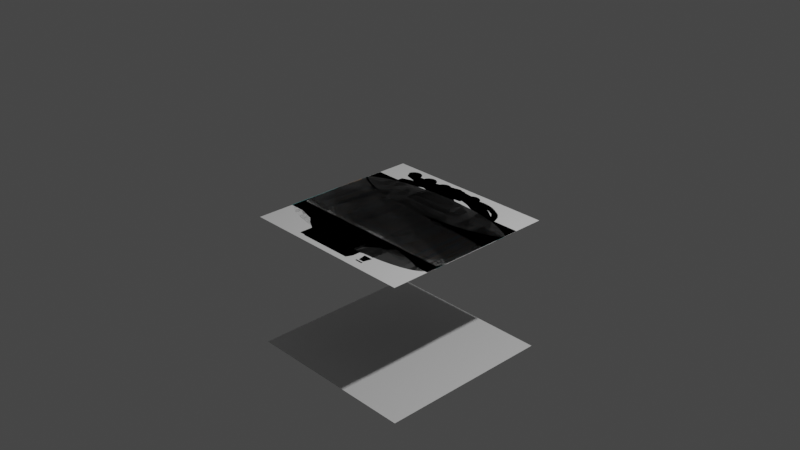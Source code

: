 # Source: shapes.blend  (saved by Blender 2.92.15; exported with 4.5.12 LTS)
import bpy
from mathutils import Matrix  # noqa: F401  (used for matrix-valued properties, if any)

bpy.ops.wm.read_factory_settings(use_empty=True)
scene = bpy.context.scene
scene.name = 'Scene'

# ---- collections
col_collection = bpy.data.collections.new('Collection'); scene.collection.children.link(col_collection)
col_shapes = bpy.data.collections.new('Shapes'); scene.collection.children.link(col_shapes)
col_icons = bpy.data.collections.new('Icons'); scene.collection.children.link(col_icons)

# ---- materials (node trees are filled in below, after node groups)
mat_svgmat = bpy.data.materials.new('SVGMat')
mat_svgmat.use_transparent_shadow = False
mat_svgmat.diffuse_color = (0.1301, 0.4621, 0.4678, 1.0)
mat_svgmat_001 = bpy.data.materials.new('SVGMat.001')
mat_svgmat_001.use_transparent_shadow = False
mat_svgmat_001.diffuse_color = (0.07036, 0.07036, 0.07036, 1.0)
mat_svgmat_003 = bpy.data.materials.new('SVGMat.003')
mat_svgmat_003.use_transparent_shadow = False
mat_svgmat_003.diffuse_color = (0.07036, 0.07036, 0.07036, 1.0)
mat_svgmat_004 = bpy.data.materials.new('SVGMat.004')
mat_svgmat_004.use_transparent_shadow = False
mat_svgmat_004.diffuse_color = (0.8632, 0.4621, 0.1714, 1.0)
mat_svgmat_005 = bpy.data.materials.new('SVGMat.005')
mat_svgmat_005.use_transparent_shadow = False
mat_svgmat_005.diffuse_color = (0.8632, 0.4621, 0.1714, 1.0)
mat_svgmat_006 = bpy.data.materials.new('SVGMat.006')
mat_svgmat_006.use_transparent_shadow = False
mat_svgmat_006.diffuse_color = (0.8632, 0.4621, 0.1714, 1.0)
mat_svgmat_007 = bpy.data.materials.new('SVGMat.007')
mat_svgmat_007.use_transparent_shadow = False
mat_svgmat_007.diffuse_color = (0.8632, 0.4621, 0.1714, 1.0)
mat_svgmat_008 = bpy.data.materials.new('SVGMat.008')
mat_svgmat_008.use_transparent_shadow = False
mat_svgmat_008.diffuse_color = (0.8632, 0.4621, 0.1714, 1.0)
mat_svgmat_009 = bpy.data.materials.new('SVGMat.009')
mat_svgmat_009.use_transparent_shadow = False
mat_svgmat_009.diffuse_color = (0.8632, 0.4621, 0.1714, 1.0)
mat_svgmat_010 = bpy.data.materials.new('SVGMat.010')
mat_svgmat_010.use_transparent_shadow = False
mat_svgmat_010.diffuse_color = (0.1301, 0.4621, 0.4678, 1.0)
mat_svgmat_011 = bpy.data.materials.new('SVGMat.011')
mat_svgmat_011.use_transparent_shadow = False
mat_svgmat_011.diffuse_color = (0.1301, 0.4621, 0.4678, 1.0)
mat_svgmat_013 = bpy.data.materials.new('SVGMat.013')
mat_svgmat_013.use_transparent_shadow = False
mat_svgmat_013.diffuse_color = (0.1301, 0.4621, 0.4678, 1.0)
mat_svgmat_014 = bpy.data.materials.new('SVGMat.014')
mat_svgmat_014.use_transparent_shadow = False
mat_svgmat_014.diffuse_color = (0.1301, 0.4621, 0.4678, 1.0)
mat_svgmat_015 = bpy.data.materials.new('SVGMat.015')
mat_svgmat_015.use_transparent_shadow = False
mat_svgmat_015.diffuse_color = (0.1301, 0.4621, 0.4678, 1.0)
mat_svgmat_016 = bpy.data.materials.new('SVGMat.016')
mat_svgmat_016.use_transparent_shadow = False
mat_svgmat_016.diffuse_color = (0.1301, 0.4621, 0.4678, 1.0)
mat_svgmat_017 = bpy.data.materials.new('SVGMat.017')
mat_svgmat_017.use_transparent_shadow = False
mat_svgmat_017.diffuse_color = (0.1301, 0.4621, 0.4678, 1.0)
mat_svgmat_018 = bpy.data.materials.new('SVGMat.018')
mat_svgmat_018.use_transparent_shadow = False
mat_svgmat_018.diffuse_color = (0.8632, 0.4621, 0.1714, 1.0)

# ---- material node trees

# ---- world
world_world = bpy.data.worlds.new('World'); scene.world = world_world
world_world.use_nodes = True; world_world.node_tree.nodes.clear()
_N = world_world.node_tree.nodes; _L = world_world.node_tree.links
n0 = _N.new('ShaderNodeOutputWorld'); n0.name = 'World Output'; n0.location = (300, 300)
n1 = _N.new('ShaderNodeBackground'); n1.name = 'Background'; n1.location = (10, 300)
n1.inputs[0].default_value = (0.05088, 0.05088, 0.05088, 1.0)
_L.new(n1.outputs[0], n0.inputs[0])
n0.is_active_output = True
world_world.color = (0.05088, 0.05088, 0.05088)
world_world.use_sun_shadow = False
world_world.sun_shadow_jitter_overblur = 0.0

# ---- cameras
cam_camera = bpy.data.cameras.new('Camera')
cam_camera.clip_end = 100.0
cam_camera.ortho_scale = 7.314

# ---- lights
light_light = bpy.data.lights.new('Light', 'POINT')
light_light.transmission_factor = 0.0
light_light.energy = 1000.0
light_light.shadow_soft_size = 0.1
light_light.shadow_maximum_resolution = 0.006
light_light.use_absolute_resolution = True

# ---- meshes
me_plane = bpy.data.meshes.new('Plane')
me_plane.from_pydata([(-1.0, -1.0, -1.493), (1.0, -1.0, -1.493), (-1.0, 1.0, -1.493), (1.0, 1.0, -1.493)], [], [(0, 1, 3, 2)])
_uv = me_plane.uv_layers.new(name='UVMap')
_uv.uv.foreach_set('vector', [0.0, 0.0, 1.0, 0.0, 1.0, 1.0, 0.0, 1.0])
me_plane.use_remesh_fix_poles = True
me_plane.use_remesh_preserve_attributes = False
me_plane.use_mirror_vertex_groups = False
me_plane.update()
me_action = bpy.data.meshes.new('Action')
me_action.from_pydata([(-0.9976, 0.4733, 0.0), (0.9976, 0.4733, 0.0), (0.9976, -0.4733, 0.0), (-0.9976, -0.4733, 0.0)], [], [(3, 1, 0), (3, 2, 1)])
_uv = me_action.uv_layers.new(name='UVMap')
_uv.uv.foreach_set('vector', [1.0, 0.0, 0.3333, 0.0, 0.0, 0.0, 1.0, 0.0, 0.6667, 0.0, 0.3333, 0.0])
me_action.materials.append(mat_svgmat)
me_action.use_remesh_fix_poles = True
me_action.use_remesh_preserve_attributes = False
me_action.use_mirror_vertex_groups = False
me_action.update()
me_curve = bpy.data.meshes.new('Curve')
me_curve.from_pydata([(-0.0003948, 0.7072, 6.583e-08), (0.1739, 0.7029, 1.411e-07), (0.329, 0.6911, 1.372e-07), (0.4658, 0.6732, 1.314e-07), (0.585, 0.6507, 1.241e-07), (0.6873, 0.6252, 1.158e-07), (0.7736, 0.5982, 1.07e-07), (0.8445, 0.5713, 9.82e-08), (0.9009, 0.5458, 8.99e-08), (0.9434, 0.5233, 8.259e-08), (0.9729, 0.5054, 7.676e-08), (0.9955, 0.4893, 7.15e-08), (-0.9442, 0.5233, 1.637e-07), (-0.9017, 0.5458, 1.488e-07), (-0.8453, 0.5713, 1.311e-07), (-0.7744, 0.5982, 1.114e-07), (-0.6881, 0.6252, 9.031e-08), (-0.5858, 0.6507, 6.861e-08), (-0.4666, 0.6732, 4.695e-08), (-0.3298, 0.6911, 2.603e-08), (-0.1747, 0.7029, 6.533e-09), (-0.9963, 0.4647, 1.037e-07), (-0.982, 0.4277, 4.653e-08), (-0.9567, 0.4105, 4.123e-08), (-0.9956, 0.4381, 4.653e-08), (-0.9127, 0.3877, 3.461e-08), (-0.8578, 0.3644, 2.558e-08), (-0.786, 0.335, 1.663e-08), (-0.6953, 0.3057, 4.174e-09), (-0.5919, 0.2784, -3.047e-09), (-0.4732, 0.2551, -7.595e-09), (-0.3335, 0.2389, -1.233e-08), (-0.179, 0.2291, -1.518e-08), (0.001048, 0.221, -1.019e-07), (0.001048, -0.7745, -1.019e-07), (-0.2084, -0.7695, -2.42e-07), (-0.3845, -0.7584, -2.869e-07), (-0.5331, -0.7402, -3.309e-07), (-0.6567, -0.7181, -3.237e-07), (-0.7558, -0.6938, -3.161e-07), (-0.8337, -0.6674, -3.054e-07), (-0.8838, -0.6451, -2.981e-07), (-0.9551, -0.5983, -2.826e-07), (-0.9805, -0.5778, -2.762e-07), (-0.9961, -0.5603, -2.705e-07), (-0.9217, -0.6234, -2.911e-07), (-0.0003948, 0.2468, 8.595e-08), (0.1739, 0.2511, 6.697e-08), (0.329, 0.263, 7.187e-08), (0.4658, 0.2809, 7.927e-08), (0.585, 0.3033, 8.854e-08), (0.6873, 0.3288, 9.907e-08), (0.7736, 0.3558, 1.102e-07), (0.8445, 0.3828, 1.214e-07), (0.9009, 0.4082, 1.319e-07), (0.9434, 0.4307, 1.412e-07), (0.9729, 0.4486, 1.486e-07), (0.9955, 0.4647, 1.553e-07), (-0.9736, 0.4486, 1.084e-07), (-0.9442, 0.4307, 1.132e-07), (-0.9017, 0.4082, 1.188e-07), (-0.8453, 0.3828, 1.244e-07), (-0.7744, 0.3558, 1.293e-07), (-0.6881, 0.3288, 1.329e-07), (-0.5858, 0.3033, 1.345e-07), (-0.4666, 0.2809, 1.334e-07), (-0.3298, 0.263, 1.288e-07), (-0.1747, 0.2511, 1.202e-07), (0.9841, 0.4277, -3.362e-07), (0.9588, 0.4105, -3.287e-07), (0.9977, 0.4381, -3.374e-07), (0.9148, 0.3877, -3.182e-07), (0.8599, 0.3644, -3.044e-07), (0.788, 0.335, -2.891e-07), (0.6974, 0.3057, -2.687e-07), (0.594, 0.2784, -2.525e-07), (0.4753, 0.2551, -2.376e-07), (0.3356, 0.2389, -2.206e-07), (0.1811, 0.2291, -2.043e-07), (-0.9736, 0.5054, 1.753e-07), (-0.9963, 0.4893, 1.853e-07), (0.2105, -0.7695, 2e-08), (0.3866, -0.7584, 4.951e-08), (0.5352, -0.7402, 8.047e-08), (0.6588, -0.7181, 6.253e-08), (0.7579, -0.6938, 4.625e-08), (0.8358, -0.6674, 2.874e-08), (0.8859, -0.6451, 1.709e-08), (0.9572, -0.5983, -4.661e-09), (0.9826, -0.5778, -1.328e-08), (0.9982, -0.5603, -2.037e-08), (0.9238, -0.6234, 6.719e-09)], [], [(40, 39, 28), (45, 41, 26), (46, 20, 67), (20, 66, 67), (66, 18, 65), (18, 64, 65), (17, 63, 64), (16, 62, 63), (15, 61, 62), (14, 60, 61), (13, 59, 60), (12, 58, 59), (58, 80, 21), (10, 57, 11), (55, 10, 9), (54, 9, 8), (53, 8, 7), (52, 7, 6), (51, 6, 5), (50, 5, 4), (49, 4, 3), (2, 49, 3), (47, 2, 1), (0, 47, 1), (41, 40, 27), (42, 45, 25), (44, 43, 22), (43, 42, 23), (39, 38, 29), (38, 37, 30), (31, 30, 37), (32, 31, 36), (33, 32, 35), (86, 74, 85), (91, 72, 87), (87, 73, 86), (88, 71, 91), (90, 68, 89), (89, 69, 88), (85, 75, 84), (84, 76, 83), (77, 83, 76), (78, 82, 77), (33, 81, 78), (40, 28, 27), (45, 26, 25), (46, 0, 20), (20, 19, 66), (66, 19, 18), (18, 17, 64), (17, 16, 63), (16, 15, 62), (15, 14, 61), (14, 13, 60), (13, 12, 59), (12, 79, 58), (58, 79, 80), (10, 56, 57), (55, 56, 10), (54, 55, 9), (53, 54, 8), (52, 53, 7), (51, 52, 6), (50, 51, 5), (49, 50, 4), (2, 48, 49), (47, 48, 2), (0, 46, 47), (41, 27, 26), (42, 25, 23), (44, 22, 24), (43, 23, 22), (39, 29, 28), (38, 30, 29), (31, 37, 36), (32, 36, 35), (33, 35, 34), (86, 73, 74), (91, 71, 72), (87, 72, 73), (88, 69, 71), (90, 70, 68), (89, 68, 69), (85, 74, 75), (84, 75, 76), (77, 82, 83), (78, 81, 82), (33, 34, 81)])
_uv = me_curve.uv_layers.new(name='UVMap')
_uv.uv.foreach_set('vector', [0.0, 0.0, 0.0, 0.0, 0.0, 0.0, 0.0, 0.0, 0.0, 0.0, 0.0, 0.0, 0.0, 0.0, 0.0, 0.0, 0.0, 0.0, 0.0, 0.0, 0.0, 0.0, 0.0, 0.0, 0.0, 0.0, 0.0, 0.0, 0.0, 0.0, 0.0, 0.0, 0.0, 0.0, 0.0, 0.0, 0.0, 0.0, 0.0, 0.0, 0.0, 0.0, 0.0, 0.0, 0.0, 0.0, 0.0, 0.0, 0.0, 0.0, 0.0, 0.0, 0.0, 0.0, 0.0, 0.0, 0.0, 0.0, 0.0, 0.0, 0.0, 0.0, 0.0, 0.0, 0.0, 0.0, 0.0, 0.0, 0.0, 0.0, 0.0, 0.0, 0.0, 0.0, 0.0, 0.0, 0.0, 0.0, 0.0, 0.0, 0.0, 0.0, 0.0, 0.0, 0.0, 0.0, 0.0, 0.0, 0.0, 0.0, 0.0, 0.0, 0.0, 0.0, 0.0, 0.0, 0.0, 0.0, 0.0, 0.0, 0.0, 0.0, 0.0, 0.0, 0.0, 0.0, 0.0, 0.0, 0.0, 0.0, 0.0, 0.0, 0.0, 0.0, 0.0, 0.0, 0.0, 0.0, 0.0, 0.0, 0.0, 0.0, 0.0, 0.0, 0.0, 0.0, 0.0, 0.0, 0.0, 0.0, 0.0, 0.0, 0.0, 0.0, 0.0, 0.0, 0.0, 0.0, 0.0, 0.0, 0.0, 0.0, 0.0, 0.0, 0.0, 0.0, 0.0, 0.0, 0.0, 0.0, 0.0, 0.0, 0.0, 0.0, 0.0, 0.0, 0.0, 0.0, 0.0, 0.0, 0.0, 0.0, 0.0, 0.0, 0.0, 0.0, 0.0, 0.0, 0.0, 0.0, 0.0, 0.0, 0.0, 0.0, 0.0, 0.0, 0.0, 0.0, 0.0, 0.0, 0.0, 0.0, 0.0, 0.0, 0.0, 0.0, 0.0, 0.0, 0.0, 0.0, 0.0, 0.0, 0.0, 0.0, 0.0, 0.0, 0.0, 0.0, 0.0, 0.0, 0.0, 0.0, 0.0, 0.0, 0.0, 0.0, 0.0, 0.0, 0.0, 0.0, 0.0, 0.0, 0.0, 0.0, 0.0, 0.0, 0.0, 0.0, 0.0, 0.0, 0.0, 0.0, 0.0, 0.0, 0.0, 0.0, 0.0, 0.0, 0.0, 0.0, 0.0, 0.0, 0.0, 0.0, 0.0, 0.0, 0.0, 0.0, 0.0, 0.0, 0.0, 0.0, 0.0, 0.0, 0.0, 0.0, 0.0, 0.0, 0.0, 0.0, 0.0, 0.0, 0.0, 0.0, 0.0, 0.0, 0.0, 0.0, 0.0, 0.0, 0.0, 0.0, 0.0, 0.0, 0.0, 0.0, 0.0, 0.0, 0.0, 0.0, 0.0, 0.0, 0.0, 0.0, 0.0, 0.0, 0.0, 0.0, 0.0, 0.0, 0.0, 0.0, 0.0, 0.0, 0.0, 0.0, 0.0, 0.0, 0.0, 0.0, 0.0, 0.0, 0.0, 0.0, 0.0, 0.0, 0.0, 0.0, 0.0, 0.0, 0.0, 0.0, 0.0, 0.0, 0.0, 0.0, 0.0, 0.0, 0.0, 0.0, 0.0, 0.0, 0.0, 0.0, 0.0, 0.0, 0.0, 0.0, 0.0, 0.0, 0.0, 0.0, 0.0, 0.0, 0.0, 0.0, 0.0, 0.0, 0.0, 0.0, 0.0, 0.0, 0.0, 0.0, 0.0, 0.0, 0.0, 0.0, 0.0, 0.0, 0.0, 0.0, 0.0, 0.0, 0.0, 0.0, 0.0, 0.0, 0.0, 0.0, 0.0, 0.0, 0.0, 0.0, 0.0, 0.0, 0.0, 0.0, 0.0, 0.0, 0.0, 0.0, 0.0, 0.0, 0.0, 0.0, 0.0, 0.0, 0.0, 0.0, 0.0, 0.0, 0.0, 0.0, 0.0, 0.0, 0.0, 0.0, 0.0, 0.0, 0.0, 0.0, 0.0, 0.0, 0.0, 0.0, 0.0, 0.0, 0.0, 0.0, 0.0, 0.0, 0.0, 0.0, 0.0, 0.0, 0.0, 0.0, 0.0, 0.0, 0.0, 0.0, 0.0, 0.0, 0.0, 0.0, 0.0, 0.0, 0.0, 0.0, 0.0, 0.0, 0.0, 0.0, 0.0, 0.0, 0.0, 0.0, 0.0, 0.0, 0.0, 0.0, 0.0, 0.0, 0.0, 0.0, 0.0, 0.0, 0.0, 0.0, 0.0, 0.0, 0.0, 0.0, 0.0, 0.0, 0.0, 0.0, 0.0, 0.0, 0.0, 0.0, 0.0, 0.0, 0.0, 0.0, 0.0, 0.0, 0.0, 0.0, 0.0, 0.0, 0.0, 0.0, 0.0, 0.0, 0.0, 0.0, 0.0, 0.0, 0.0, 0.0, 0.0, 0.0, 0.0, 0.0, 0.0, 0.0, 0.0, 0.0, 0.0, 0.0, 0.0, 0.0, 0.0, 0.0, 0.0, 0.0, 0.0, 0.0, 0.0, 0.0, 0.0, 0.0, 0.0, 0.0, 0.0, 0.0, 0.0, 0.0, 0.0, 0.0, 0.0, 0.0, 0.0, 0.0, 0.0, 0.0, 0.0, 0.0, 0.0, 0.0, 0.0, 0.0, 0.0, 0.0, 0.0, 0.0, 0.0, 0.0, 0.0, 0.0, 0.0, 0.0, 0.0, 0.0, 0.0, 0.0, 0.0, 0.0, 0.0, 0.0, 0.0, 0.0, 0.0, 0.0, 0.0, 0.0])
me_curve.materials.append(mat_svgmat_001)
me_curve.use_remesh_fix_poles = True
me_curve.use_remesh_preserve_attributes = False
me_curve.use_mirror_vertex_groups = False
me_curve.update()
me_curve_002 = bpy.data.meshes.new('Curve.002')
me_curve_002.from_pydata([(0.0, 0.7774, 0.0), (1.002, 0.0, 0.0), (0.0, -0.7774, 0.0), (-1.002, 0.0, 0.0)], [], [(3, 1, 0), (2, 1, 3)])
_uv = me_curve_002.uv_layers.new(name='UVMap')
_uv.uv.foreach_set('vector', [1.0, 0.0, 0.3333, 0.0, 0.0, 0.0, 0.6667, 0.0, 0.3333, 0.0, 1.0, 0.0])
me_curve_002.materials.append(mat_svgmat_003)
me_curve_002.use_remesh_fix_poles = True
me_curve_002.use_remesh_preserve_attributes = False
me_curve_002.use_mirror_vertex_groups = False
me_curve_002.update()
me_curve_003 = bpy.data.meshes.new('Curve.003')
me_curve_003.from_pydata([(0.9944, 0.00419, 0.0), (0.9891, -0.07471, 0.0), (0.9737, -0.1504, 0.0), (0.9487, -0.2221, 0.0), (0.915, -0.2893, 0.0), (0.8733, -0.3511, 0.0), (0.8241, -0.407, 0.0), (0.7682, -0.4561, 0.0), (0.7064, -0.4979, 0.0), (0.6392, -0.5316, 0.0), (0.5675, -0.5565, 0.0), (0.4918, -0.5719, 0.0), (0.4129, -0.5773, 0.0), (-0.9963, -0.5773, 0.0), (-0.9963, 0.5856, 0.0), (0.4129, 0.5856, 0.0), (0.4918, 0.5803, 0.0), (0.5675, 0.5649, 0.0), (0.6392, 0.5399, 0.0), (0.7064, 0.5062, 0.0), (0.7682, 0.4645, 0.0), (0.8241, 0.4153, 0.0), (0.8733, 0.3595, 0.0), (0.915, 0.2977, 0.0), (0.9487, 0.2305, 0.0), (0.9737, 0.1588, 0.0), (0.9891, 0.08309, 0.0)], [], [(19, 8, 7), (18, 9, 8), (17, 10, 9), (16, 11, 10), (15, 12, 11), (13, 12, 15), (20, 7, 6), (21, 6, 5), (22, 5, 4), (23, 4, 3), (24, 3, 2), (26, 0, 1), (2, 1, 26), (19, 7, 20), (18, 8, 19), (17, 9, 18), (16, 10, 17), (15, 11, 16), (13, 15, 14), (20, 6, 21), (21, 5, 22), (22, 4, 23), (23, 3, 24), (24, 2, 25), (2, 26, 25)])
_uv = me_curve_003.uv_layers.new(name='UVMap')
_uv.uv.foreach_set('vector', [0.0, 0.0, 0.0, 0.0, 0.0, 0.0, 0.0, 0.0, 0.0, 0.0, 0.0, 0.0, 0.0, 0.0, 0.0, 0.0, 0.0, 0.0, 0.0, 0.0, 0.0, 0.0, 0.0, 0.0, 0.0, 0.0, 0.0, 0.0, 0.0, 0.0, 0.0, 0.0, 0.0, 0.0, 0.0, 0.0, 0.0, 0.0, 0.0, 0.0, 0.0, 0.0, 0.0, 0.0, 0.0, 0.0, 0.0, 0.0, 0.0, 0.0, 0.0, 0.0, 0.0, 0.0, 0.0, 0.0, 0.0, 0.0, 0.0, 0.0, 0.0, 0.0, 0.0, 0.0, 0.0, 0.0, 0.0, 0.0, 0.0, 0.0, 0.0, 0.0, 0.0, 0.0, 0.0, 0.0, 0.0, 0.0, 0.0, 0.0, 0.0, 0.0, 0.0, 0.0, 0.0, 0.0, 0.0, 0.0, 0.0, 0.0, 0.0, 0.0, 0.0, 0.0, 0.0, 0.0, 0.0, 0.0, 0.0, 0.0, 0.0, 0.0, 0.0, 0.0, 0.0, 0.0, 0.0, 0.0, 0.0, 0.0, 0.0, 0.0, 0.0, 0.0, 0.0, 0.0, 0.0, 0.0, 0.0, 0.0, 0.0, 0.0, 0.0, 0.0, 0.0, 0.0, 0.0, 0.0, 0.0, 0.0, 0.0, 0.0, 0.0, 0.0, 0.0, 0.0, 0.0, 0.0, 0.0, 0.0, 0.0, 0.0, 0.0, 0.0, 0.0, 0.0, 0.0, 0.0, 0.0, 0.0])
me_curve_003.materials.append(mat_svgmat_004)
me_curve_003.use_remesh_fix_poles = True
me_curve_003.use_remesh_preserve_attributes = False
me_curve_003.use_mirror_vertex_groups = False
me_curve_003.update()
me_curve_004 = bpy.data.meshes.new('Curve.004')
me_curve_004.from_pydata([(0.984, 3.742e-07, 0.0), (0.9791, -0.07272, 0.0), (0.9648, -0.1425, 0.0), (0.9419, -0.2086, 0.0), (0.9108, -0.2705, 0.0), (0.8723, -0.3275, 0.0), (0.827, -0.3789, 0.0), (0.7755, -0.4242, 0.0), (0.7185, -0.4627, 0.0), (0.6566, -0.4938, 0.0), (0.5905, -0.5168, 0.0), (0.5207, -0.531, 0.0), (0.448, -0.5359, 0.0), (-0.4386, -0.5359, 0.0), (-0.9952, 3.742e-07, 0.0), (-0.4386, 0.5359, 0.0), (0.448, 0.5359, 0.0), (0.5207, 0.531, 0.0), (0.5905, 0.5168, 0.0), (0.6566, 0.4938, 0.0), (0.7185, 0.4627, 0.0), (0.7755, 0.4242, 0.0), (0.827, 0.3789, 0.0), (0.8723, 0.3275, 0.0), (0.9108, 0.2705, 0.0), (0.9419, 0.2086, 0.0), (0.9648, 0.1425, 0.0), (0.9791, 0.07272, 0.0)], [], [(12, 17, 16), (13, 16, 15), (13, 15, 14), (11, 18, 17), (10, 19, 18), (9, 20, 19), (20, 7, 21), (7, 22, 21), (22, 5, 23), (23, 4, 24), (4, 25, 24), (27, 1, 0), (26, 1, 27), (2, 25, 3), (12, 11, 17), (13, 12, 16), (11, 10, 18), (10, 9, 19), (9, 8, 20), (20, 8, 7), (7, 6, 22), (22, 6, 5), (23, 5, 4), (4, 3, 25), (26, 2, 1), (2, 26, 25)])
_uv = me_curve_004.uv_layers.new(name='UVMap')
_uv.uv.foreach_set('vector', [0.0, 0.0, 0.0, 0.0, 0.0, 0.0, 0.0, 0.0, 0.0, 0.0, 0.0, 0.0, 0.0, 0.0, 0.0, 0.0, 0.0, 0.0, 0.0, 0.0, 0.0, 0.0, 0.0, 0.0, 0.0, 0.0, 0.0, 0.0, 0.0, 0.0, 0.0, 0.0, 0.0, 0.0, 0.0, 0.0, 0.0, 0.0, 0.0, 0.0, 0.0, 0.0, 0.0, 0.0, 0.0, 0.0, 0.0, 0.0, 0.0, 0.0, 0.0, 0.0, 0.0, 0.0, 0.0, 0.0, 0.0, 0.0, 0.0, 0.0, 0.0, 0.0, 0.0, 0.0, 0.0, 0.0, 0.0, 0.0, 0.0, 0.0, 0.0, 0.0, 0.0, 0.0, 0.0, 0.0, 0.0, 0.0, 0.0, 0.0, 0.0, 0.0, 0.0, 0.0, 0.0, 0.0, 0.0, 0.0, 0.0, 0.0, 0.0, 0.0, 0.0, 0.0, 0.0, 0.0, 0.0, 0.0, 0.0, 0.0, 0.0, 0.0, 0.0, 0.0, 0.0, 0.0, 0.0, 0.0, 0.0, 0.0, 0.0, 0.0, 0.0, 0.0, 0.0, 0.0, 0.0, 0.0, 0.0, 0.0, 0.0, 0.0, 0.0, 0.0, 0.0, 0.0, 0.0, 0.0, 0.0, 0.0, 0.0, 0.0, 0.0, 0.0, 0.0, 0.0, 0.0, 0.0, 0.0, 0.0, 0.0, 0.0, 0.0, 0.0, 0.0, 0.0, 0.0, 0.0, 0.0, 0.0, 0.0, 0.0, 0.0, 0.0, 0.0, 0.0])
me_curve_004.materials.append(mat_svgmat_005)
me_curve_004.use_remesh_fix_poles = True
me_curve_004.use_remesh_preserve_attributes = False
me_curve_004.use_mirror_vertex_groups = False
me_curve_004.update()
me_curve_001 = bpy.data.meshes.new('Curve.001')
me_curve_001.from_pydata([(-0.9989, 0.653, 0.0), (-0.9989, -0.35, 0.0), (-0.9738, -0.3616, 0.0), (-0.9449, -0.3745, 0.0), (-0.9072, -0.3906, 0.0), (-0.8623, -0.4089, 0.0), (-0.8119, -0.4283, 0.0), (-0.7575, -0.4478, 0.0), (-0.7009, -0.4661, 0.0), (-0.6435, -0.4822, 0.0), (-0.5871, -0.4951, 0.0), (-0.5331, -0.5036, 0.0), (-0.4833, -0.5067, 0.0), (-0.377, -0.4987, 0.0), (-0.2822, -0.4765, 0.0), (-0.1969, -0.443, 0.0), (-0.1189, -0.4011, 0.0), (-0.0464, -0.3534, 0.0), (0.02283, -0.303, 0.0), (0.09079, -0.2525, 0.0), (0.1595, -0.2049, 0.0), (0.2311, -0.1629, 0.0), (0.3075, -0.1294, 0.0), (0.3909, -0.1073, 0.0), (0.4832, -0.09925, 0.0), (0.5357, -0.1042, 0.0), (0.5913, -0.1178, 0.0), (0.6487, -0.1384, 0.0), (0.7064, -0.1643, 0.0), (0.7628, -0.1936, 0.0), (0.8165, -0.2246, 0.0), (0.866, -0.2557, 0.0), (0.9099, -0.285, 0.0), (0.9465, -0.3108, 0.0), (0.9746, -0.3314, 0.0), (0.9988, -0.35, 0.0), (0.9988, 0.653, 0.0)], [], [(1, 36, 0), (34, 35, 36), (34, 36, 33), (33, 36, 32), (31, 32, 36), (31, 36, 30), (29, 30, 36), (27, 28, 36), (27, 36, 26), (29, 36, 28), (25, 26, 36), (25, 36, 24), (1, 22, 23), (1, 21, 22), (1, 20, 21), (36, 1, 23), (1, 19, 20), (1, 18, 19), (1, 17, 18), (24, 36, 23), (2, 17, 1), (2, 16, 17), (3, 16, 2), (4, 16, 3), (5, 16, 4), (5, 15, 16), (6, 15, 5), (7, 15, 6), (7, 14, 15), (8, 14, 7), (9, 14, 8), (9, 13, 14), (10, 13, 9), (11, 13, 10), (11, 12, 13)])
_uv = me_curve_001.uv_layers.new(name='UVMap')
_uv.uv.foreach_set('vector', [0.02041, 0.0, 1.0, 0.0, 0.0, 0.0, 0.0, 0.0, 0.0, 0.0, 0.0, 0.0, 0.0, 0.0, 0.0, 0.0, 0.0, 0.0, 0.0, 0.0, 0.0, 0.0, 0.0, 0.0, 0.0, 0.0, 0.0, 0.0, 0.0, 0.0, 0.0, 0.0, 0.0, 0.0, 0.0, 0.0, 0.0, 0.0, 0.0, 0.0, 0.0, 0.0, 0.0, 0.0, 0.0, 0.0, 0.0, 0.0, 0.0, 0.0, 0.0, 0.0, 0.0, 0.0, 0.0, 0.0, 0.0, 0.0, 0.0, 0.0, 0.0, 0.0, 0.0, 0.0, 0.0, 0.0, 0.0, 0.0, 0.0, 0.0, 0.0, 0.0, 0.02041, 0.0, 0.4694, 0.0, 0.4898, 0.0, 0.02041, 0.0, 0.449, 0.0, 0.4694, 0.0, 0.02041, 0.0, 0.4286, 0.0, 0.449, 0.0, 0.0, 0.0, 0.02041, 0.0, 0.0, 0.0, 0.02041, 0.0, 0.4082, 0.0, 0.4286, 0.0, 0.02041, 0.0, 0.3878, 0.0, 0.4082, 0.0, 0.02041, 0.0, 0.3673, 0.0, 0.3878, 0.0, 0.0, 0.0, 0.0, 0.0, 0.0, 0.0, 0.06122, 0.0, 0.3673, 0.0, 0.04082, 0.0, 0.06122, 0.0, 0.3469, 0.0, 0.3673, 0.0, 0.08163, 0.0, 0.3469, 0.0, 0.06122, 0.0, 0.102, 0.0, 0.3469, 0.0, 0.08163, 0.0, 0.1224, 0.0, 0.3469, 0.0, 0.102, 0.0, 0.1224, 0.0, 0.3265, 0.0, 0.3469, 0.0, 0.1429, 0.0, 0.3265, 0.0, 0.1224, 0.0, 0.1633, 0.0, 0.3265, 0.0, 0.1429, 0.0, 0.1633, 0.0, 0.3061, 0.0, 0.3265, 0.0, 0.1837, 0.0, 0.3061, 0.0, 0.1633, 0.0, 0.2041, 0.0, 0.3061, 0.0, 0.1837, 0.0, 0.2041, 0.0, 0.2857, 0.0, 0.3061, 0.0, 0.2245, 0.0, 0.2857, 0.0, 0.2041, 0.0, 0.2449, 0.0, 0.2857, 0.0, 0.2245, 0.0, 0.2449, 0.0, 0.2653, 0.0, 0.2857, 0.0])
me_curve_001.materials.append(mat_svgmat_006)
me_curve_001.use_remesh_fix_poles = True
me_curve_001.use_remesh_preserve_attributes = False
me_curve_001.use_mirror_vertex_groups = False
me_curve_001.update()
me_curve_005 = bpy.data.meshes.new('Curve.005')
me_curve_005.from_pydata([(-0.8875, 0.5062, 0.0), (-0.8875, 0.4194, 0.0), (0.7903, 0.4194, 0.0), (0.7903, -0.3302, 0.0), (0.8709, -0.3893, 0.0), (0.8771, -0.3766, 0.0), (0.8771, 0.5062, 0.0), (-1.003, 0.3905, 0.0), (-0.9974, -0.5127, 0.0), (-0.9811, -0.5204, 0.0), (-0.9555, -0.5319, 0.0), (-0.9222, -0.5464, 0.0), (-0.8826, -0.5629, 0.0), (-0.8381, -0.5803, 0.0), (-0.7901, -0.5977, 0.0), (-0.74, -0.6142, 0.0), (-0.6893, -0.6287, 0.0), (-0.6395, -0.6402, 0.0), (-0.5918, -0.6479, 0.0), (-0.5478, -0.6507, 0.0), (-0.4539, -0.6435, 0.0), (-0.3702, -0.6236, 0.0), (-0.2948, -0.5935, 0.0), (-0.226, -0.5558, 0.0), (-0.1619, -0.5131, 0.0), (-0.1007, -0.4677, 0.0), (-0.04069, -0.4224, 0.0), (0.02003, -0.3797, 0.0), (0.08324, -0.342, 0.0), (0.1508, -0.3119, 0.0), (0.2244, -0.292, 0.0), (0.306, -0.2848, 0.0), (0.3523, -0.2893, 0.0), (0.4015, -0.3015, 0.0), (0.4522, -0.32, 0.0), (0.5031, -0.3432, 0.0), (0.5529, -0.3695, 0.0), (0.6004, -0.3974, 0.0), (0.6441, -0.4253, 0.0), (0.6828, -0.4516, 0.0), (0.7152, -0.4748, 0.0), (0.74, -0.4933, 0.0), (0.7614, -0.51, 0.0), (0.7614, 0.3905, 0.0), (-0.7787, 0.619, 0.0), (-0.7787, 0.5323, 0.0), (0.8991, 0.5323, 0.0), (0.8991, -0.2174, 0.0), (0.9797, -0.2765, 0.0), (0.9859, -0.2637, 0.0), (0.9859, 0.619, 0.0)], [], [(5, 2, 3), (0, 2, 6), (5, 3, 4), (8, 43, 7), (41, 42, 43), (43, 40, 41), (39, 40, 43), (39, 43, 38), (37, 38, 43), (8, 29, 30), (8, 28, 29), (8, 27, 28), (8, 26, 27), (8, 25, 26), (8, 24, 25), (9, 24, 8), (9, 23, 24), (10, 23, 9), (11, 23, 10), (12, 23, 11), (12, 22, 23), (13, 22, 12), (14, 22, 13), (14, 21, 22), (15, 21, 14), (16, 21, 15), (16, 20, 21), (17, 20, 16), (18, 20, 17), (18, 19, 20), (37, 43, 36), (36, 43, 35), (49, 46, 47), (44, 46, 50), (49, 47, 48), (35, 43, 34), (34, 43, 33), (33, 43, 32), (32, 43, 31), (31, 43, 30), (43, 8, 30), (5, 6, 2), (0, 1, 2), (49, 50, 46), (44, 45, 46)])
me_curve_005.polygons.foreach_set('material_index', [0, 0, 0, 2, 0, 0, 0, 0, 0, 2, 2, 2, 2, 2, 2, 2, 2, 2, 2, 2, 2, 2, 2, 2, 2, 2, 2, 2, 2, 2, 0, 0, 0, 0, 0, 0, 0, 0, 0, 0, 2, 0, 0, 0, 0])
_uv = me_curve_005.uv_layers.new(name='UVMap')
_uv.uv.foreach_set('vector', [0.6296, 0.0, 0.0, 0.0, 0.1481, 0.0, 0.0, 0.0, 0.0, 0.0, 0.0, 0.0, 0.6296, 0.0, 0.1481, 0.0, 0.0, 0.0, 0.02041, 0.0, 1.0, 0.0, 0.0, 0.0, 0.0, 0.0, 0.0, 0.0, 0.0, 0.0, 0.0, 0.0, 0.0, 0.0, 0.0, 0.0, 0.0, 0.0, 0.0, 0.0, 0.0, 0.0, 0.0, 0.0, 0.0, 0.0, 0.0, 0.0, 0.0, 0.0, 0.0, 0.0, 0.0, 0.0, 0.02041, 0.0, 0.4694, 0.0, 0.4898, 0.0, 0.02041, 0.0, 0.449, 0.0, 0.4694, 0.0, 0.02041, 0.0, 0.4286, 0.0, 0.449, 0.0, 0.02041, 0.0, 0.4082, 0.0, 0.4286, 0.0, 0.02041, 0.0, 0.3878, 0.0, 0.4082, 0.0, 0.02041, 0.0, 0.3673, 0.0, 0.3878, 0.0, 0.06122, 0.0, 0.3673, 0.0, 0.04082, 0.0, 0.06122, 0.0, 0.3469, 0.0, 0.3673, 0.0, 0.08163, 0.0, 0.3469, 0.0, 0.06122, 0.0, 0.102, 0.0, 0.3469, 0.0, 0.08163, 0.0, 0.1224, 0.0, 0.3469, 0.0, 0.102, 0.0, 0.1224, 0.0, 0.3265, 0.0, 0.3469, 0.0, 0.1429, 0.0, 0.3265, 0.0, 0.1224, 0.0, 0.1633, 0.0, 0.3265, 0.0, 0.1429, 0.0, 0.1633, 0.0, 0.3061, 0.0, 0.3265, 0.0, 0.1837, 0.0, 0.3061, 0.0, 0.1633, 0.0, 0.2041, 0.0, 0.3061, 0.0, 0.1837, 0.0, 0.2041, 0.0, 0.2857, 0.0, 0.3061, 0.0, 0.2245, 0.0, 0.2857, 0.0, 0.2041, 0.0, 0.2449, 0.0, 0.2857, 0.0, 0.2245, 0.0, 0.2449, 0.0, 0.2653, 0.0, 0.2857, 0.0, 0.0, 0.0, 0.0, 0.0, 0.0, 0.0, 0.0, 0.0, 0.0, 0.0, 0.0, 0.0, 0.6296, 0.0, 0.0, 0.0, 0.1481, 0.0, 0.0, 0.0, 0.0, 0.0, 0.0, 0.0, 0.6296, 0.0, 0.1481, 0.0, 0.0, 0.0, 0.0, 0.0, 0.0, 0.0, 0.0, 0.0, 0.0, 0.0, 0.0, 0.0, 0.0, 0.0, 0.0, 0.0, 0.0, 0.0, 0.0, 0.0, 0.0, 0.0, 0.0, 0.0, 0.0, 0.0, 0.0, 0.0, 0.0, 0.0, 0.0, 0.0, 0.0, 0.0, 0.02041, 0.0, 0.0, 0.0, 0.6296, 0.0, -0.01095, 0.0, 0.0, 0.0, 0.0, 0.0, 0.0, 0.0, 0.0, 0.0, 0.6296, 0.0, -0.01095, 0.0, 0.0, 0.0, 0.0, 0.0, 0.0, 0.0, 0.0, 0.0])
me_curve_005.materials.append(mat_svgmat_007)
me_curve_005.materials.append(mat_svgmat_008)
me_curve_005.materials.append(mat_svgmat_009)
me_curve_005.use_remesh_fix_poles = True
me_curve_005.use_remesh_preserve_attributes = False
me_curve_005.use_mirror_vertex_groups = False
me_curve_005.update()
me_circle_002 = bpy.data.meshes.new('Circle.002')
me_circle_002.from_pydata([(-0.5015, 0.3601, 0.0), (-0.5485, 0.357, 0.0), (-0.5947, 0.3478, 0.0), (-0.6393, 0.3327, 0.0), (-0.6816, 0.3119, 0.0), (-0.7208, 0.2857, 0.0), (-0.7562, 0.2546, 0.0), (-0.7872, 0.2192, 0.0), (-0.8134, 0.18, 0.0), (-0.8342, 0.1378, 0.0), (-0.8494, 0.0932, 0.0), (-0.8586, 0.047, 0.0), (-0.8616, 1.372e-07, 0.0), (-0.8586, -0.047, 0.0), (-0.8494, -0.0932, 0.0), (-0.8342, -0.1378, 0.0), (-0.8134, -0.18, 0.0), (-0.7872, -0.2192, 0.0), (-0.7562, -0.2546, 0.0), (-0.7208, -0.2857, 0.0), (-0.6816, -0.3119, 0.0), (-0.6393, -0.3327, 0.0), (-0.5947, -0.3478, 0.0), (-0.5485, -0.357, 0.0), (-0.5015, -0.3601, 0.0), (0.8687, 0.3478, 0.0), (0.9133, 0.3327, 0.0), (0.9556, 0.3119, 0.0), (0.9947, 0.2857, 0.0), (1.03, 0.2546, 0.0), (1.061, 0.2192, 0.0), (1.087, 0.18, 0.0), (1.108, 0.1378, 0.0), (1.123, 0.0932, 0.0), (1.133, 0.047, 0.0), (1.136, 8.96e-08, 0.0), (1.133, -0.047, 0.0), (1.123, -0.0932, 0.0), (1.108, -0.1378, 0.0), (1.087, -0.18, 0.0), (1.061, -0.2192, 0.0), (1.03, -0.2546, 0.0), (0.9947, -0.2857, 0.0), (0.9556, -0.3119, 0.0), (0.9133, -0.3327, 0.0), (0.8687, -0.3478, 0.0), (0.8225, -0.357, 0.0), (0.7755, -0.3601, 0.0), (0.8225, 0.357, 0.0), (0.7755, 0.3601, 0.0)], [], [(47, 49, 0), (48, 49, 47), (25, 48, 46), (26, 25, 45), (27, 26, 44), (28, 27, 43), (28, 42, 41), (30, 29, 41), (30, 40, 39), (31, 39, 38), (33, 32, 38), (34, 33, 37), (35, 34, 36), (0, 1, 23), (1, 2, 22), (2, 3, 21), (3, 4, 20), (4, 5, 19), (6, 18, 19), (6, 7, 17), (7, 8, 16), (9, 15, 16), (9, 10, 14), (10, 11, 13), (12, 13, 11), (47, 0, 24), (48, 47, 46), (25, 46, 45), (26, 45, 44), (27, 44, 43), (28, 43, 42), (28, 41, 29), (30, 41, 40), (30, 39, 31), (31, 38, 32), (33, 38, 37), (34, 37, 36), (0, 23, 24), (1, 22, 23), (2, 21, 22), (3, 20, 21), (4, 19, 20), (6, 19, 5), (6, 17, 18), (7, 16, 17), (9, 16, 8), (9, 14, 15), (10, 13, 14)])
_uv = me_circle_002.uv_layers.new(name='UVMap')
_uv.uv.foreach_set('vector', [0.0, 0.0, 0.0, 0.0, 0.0, 0.0, 0.0, 0.0, 0.0, 0.0, 0.0, 0.0, 0.0, 0.0, 0.0, 0.0, 0.0, 0.0, 0.0, 0.0, 0.0, 0.0, 0.0, 0.0, 0.0, 0.0, 0.0, 0.0, 0.0, 0.0, 0.0, 0.0, 0.0, 0.0, 0.0, 0.0, 0.0, 0.0, 0.0, 0.0, 0.0, 0.0, 0.0, 0.0, 0.0, 0.0, 0.0, 0.0, 0.0, 0.0, 0.0, 0.0, 0.0, 0.0, 0.0, 0.0, 0.0, 0.0, 0.0, 0.0, 0.0, 0.0, 0.0, 0.0, 0.0, 0.0, 0.0, 0.0, 0.0, 0.0, 0.0, 0.0, 0.0, 0.0, 0.0, 0.0, 0.0, 0.0, 0.0, 0.0, 0.0, 0.0, 0.0, 0.0, 0.0, 0.0, 0.0, 0.0, 0.0, 0.0, 0.0, 0.0, 0.0, 0.0, 0.0, 0.0, 0.0, 0.0, 0.0, 0.0, 0.0, 0.0, 0.0, 0.0, 0.0, 0.0, 0.0, 0.0, 0.0, 0.0, 0.0, 0.0, 0.0, 0.0, 0.0, 0.0, 0.0, 0.0, 0.0, 0.0, 0.0, 0.0, 0.0, 0.0, 0.0, 0.0, 0.0, 0.0, 0.0, 0.0, 0.0, 0.0, 0.0, 0.0, 0.0, 0.0, 0.0, 0.0, 0.0, 0.0, 0.0, 0.0, 0.0, 0.0, 0.0, 0.0, 0.0, 0.0, 0.0, 0.0, 0.0, 0.0, 0.0, 0.0, 0.0, 0.0, 0.0, 0.0, 0.0, 0.0, 0.0, 0.0, 0.0, 0.0, 0.0, 0.0, 0.0, 0.0, 0.0, 0.0, 0.0, 0.0, 0.0, 0.0, 0.0, 0.0, 0.0, 0.0, 0.0, 0.0, 0.0, 0.0, 0.0, 0.0, 0.0, 0.0, 0.0, 0.0, 0.0, 0.0, 0.0, 0.0, 0.0, 0.0, 0.0, 0.0, 0.0, 0.0, 0.0, 0.0, 0.0, 0.0, 0.0, 0.0, 0.0, 0.0, 0.0, 0.0, 0.0, 0.0, 0.0, 0.0, 0.0, 0.0, 0.0, 0.0, 0.0, 0.0, 0.0, 0.0, 0.0, 0.0, 0.0, 0.0, 0.0, 0.0, 0.0, 0.0, 0.0, 0.0, 0.0, 0.0, 0.0, 0.0, 0.0, 0.0, 0.0, 0.0, 0.0, 0.0, 0.0, 0.0, 0.0, 0.0, 0.0, 0.0, 0.0, 0.0, 0.0, 0.0, 0.0, 0.0, 0.0, 0.0, 0.0, 0.0, 0.0, 0.0, 0.0, 0.0, 0.0, 0.0, 0.0, 0.0, 0.0, 0.0, 0.0, 0.0, 0.0, 0.0, 0.0, 0.0, 0.0, 0.0, 0.0, 0.0, 0.0, 0.0, 0.0, 0.0, 0.0, 0.0, 0.0, 0.0, 0.0, 0.0, 0.0, 0.0])
me_circle_002.use_remesh_fix_poles = True
me_circle_002.use_remesh_preserve_attributes = False
me_circle_002.use_mirror_vertex_groups = False
me_circle_002.update()
me_circle_005 = bpy.data.meshes.new('Circle.005')
me_circle_005.from_pydata([(-0.8846, 0.4791, 0.0), (-0.9116, 0.4709, 0.0), (-0.9365, 0.4576, 0.0), (-0.9583, 0.4397, 0.0), (-0.9762, 0.4179, 0.0), (-0.9895, 0.393, 0.0), (-0.9976, 0.366, 0.0), (-1.0, 0.338, 0.0), (0.8881, 0.4791, 5.339e-09), (0.9151, 0.4709, 2.98e-09), (0.94, 0.4576, 8.056e-10), (0.9618, 0.4397, -1.1e-09), (0.9797, 0.4179, -2.664e-09), (0.993, 0.393, -3.827e-09), (1.001, 0.366, -4.542e-09), (1.004, 0.338, -4.784e-09), (-0.8846, -0.4741, -4.542e-09), (-0.9116, -0.4659, -3.827e-09), (-0.9365, -0.4526, -2.664e-09), (-0.9583, -0.4347, -1.1e-09), (-0.9762, -0.4129, 8.056e-10), (-0.9895, -0.388, 2.98e-09), (-0.9976, -0.361, 5.339e-09), (-1.0, -0.333, 7.793e-09), (0.8881, -0.4741, -9.882e-09), (0.9151, -0.4659, -6.807e-09), (0.94, -0.4526, -3.47e-09), (0.9618, -0.4347, -2.887e-15), (0.9797, -0.4129, 3.47e-09), (0.993, -0.388, 6.807e-09), (1.001, -0.361, 9.882e-09), (1.004, -0.333, 1.258e-08)], [], [(7, 31, 15), (30, 23, 22), (29, 22, 21), (28, 21, 20), (27, 20, 19), (26, 19, 18), (25, 18, 17), (16, 18, 24), (7, 14, 6), (5, 14, 13), (5, 12, 4), (4, 11, 3), (3, 10, 2), (2, 9, 1), (1, 8, 0), (7, 23, 31), (30, 31, 23), (29, 30, 22), (28, 29, 21), (27, 28, 20), (26, 27, 19), (25, 26, 18), (17, 18, 16), (18, 25, 24), (7, 15, 14), (5, 6, 14), (5, 13, 12), (4, 12, 11), (3, 11, 10), (2, 10, 9), (1, 9, 8)])
_uv = me_circle_005.uv_layers.new(name='UVMap')
_uv.uv.foreach_set('vector', [0.0, 0.0, 0.0, 0.0, 0.0, 0.0, 0.0, 0.0, 0.0, 0.0, 0.0, 0.0, 0.0, 0.0, 0.0, 0.0, 0.0, 0.0, 0.0, 0.0, 0.0, 0.0, 0.0, 0.0, 0.0, 0.0, 0.0, 0.0, 0.0, 0.0, 0.0, 0.0, 0.0, 0.0, 0.0, 0.0, 0.0, 0.0, 0.0, 0.0, 0.0, 0.0, 0.0, 0.0, 0.0, 0.0, 0.0, 0.0, 0.0, 0.0, 0.0, 0.0, 0.0, 0.0, 0.0, 0.0, 0.0, 0.0, 0.0, 0.0, 0.0, 0.0, 0.0, 0.0, 0.0, 0.0, 0.0, 0.0, 0.0, 0.0, 0.0, 0.0, 0.0, 0.0, 0.0, 0.0, 0.0, 0.0, 0.0, 0.0, 0.0, 0.0, 0.0, 0.0, 0.0, 0.0, 0.0, 0.0, 0.0, 0.0, 0.0, 0.0, 0.0, 0.0, 0.0, 0.0, 0.0, 0.0, 0.0, 0.0, 0.0, 0.0, 0.0, 0.0, 0.0, 0.0, 0.0, 0.0, 0.0, 0.0, 0.0, 0.0, 0.0, 0.0, 0.0, 0.0, 0.0, 0.0, 0.0, 0.0, 0.0, 0.0, 0.0, 0.0, 0.0, 0.0, 0.0, 0.0, 0.0, 0.0, 0.0, 0.0, 0.0, 0.0, 0.0, 0.0, 0.0, 0.0, 0.0, 0.0, 0.0, 0.0, 0.0, 0.0, 0.0, 0.0, 0.0, 0.0, 0.0, 0.0, 0.0, 0.0, 0.0, 0.0, 0.0, 0.0, 0.0, 0.0, 0.0, 0.0, 0.0, 0.0, 0.0, 0.0, 0.0, 0.0, 0.0, 0.0, 0.0, 0.0, 0.0, 0.0, 0.0, 0.0, 0.0, 0.0, 0.0, 0.0, 0.0, 0.0, 0.0, 0.0, 0.0, 0.0, 0.0, 0.0])
me_circle_005.use_remesh_fix_poles = True
me_circle_005.use_remesh_preserve_attributes = False
me_circle_005.use_mirror_vertex_groups = False
me_circle_005.update()
me_curve_009 = bpy.data.meshes.new('Curve.009')
me_curve_009.from_pydata([(-0.7014, 0.3195, 0.0), (0.9876, 0.3195, 0.0), (0.7014, -0.3195, 0.0), (-0.9876, -0.3195, 0.0)], [], [(3, 1, 0), (3, 2, 1)])
_uv = me_curve_009.uv_layers.new(name='UVMap')
_uv.uv.foreach_set('vector', [1.0, 0.0, 0.3333, 0.0, 0.0, 0.0, 1.0, 0.0, 0.6667, 0.0, 0.3333, 0.0])
me_curve_009.materials.append(mat_svgmat_010)
me_curve_009.use_remesh_fix_poles = True
me_curve_009.use_remesh_preserve_attributes = False
me_curve_009.use_mirror_vertex_groups = False
me_curve_009.update()
me_curve_012 = bpy.data.meshes.new('Curve.012')
me_curve_012.from_pydata([(0.9989, 0.04189, 0.0), (0.9989, -0.5865, 0.0), (-1.005, -0.5865, 0.0), (-1.005, 0.04189, 0.0), (-0.5893, 0.5446, 0.0), (0.6019, 0.5446, 0.0)], [], [(3, 5, 4), (3, 0, 5), (2, 0, 3), (2, 1, 0)])
_uv = me_curve_012.uv_layers.new(name='UVMap')
_uv.uv.foreach_set('vector', [0.6, 0.0, 1.0, 0.0, 0.8, 0.0, 0.6, 0.0, 0.0, 0.0, 1.0, 0.0, 0.4, 0.0, 0.0, 0.0, 0.6, 0.0, 0.4, 0.0, 0.2, 0.0, 0.0, 0.0])
me_curve_012.materials.append(mat_svgmat_011)
me_curve_012.use_remesh_fix_poles = True
me_curve_012.use_remesh_preserve_attributes = False
me_curve_012.use_mirror_vertex_groups = False
me_curve_012.update()
me_curve_013 = bpy.data.meshes.new('Curve.013')
me_curve_013.from_pydata([(-0.9951, 0.257, 0.0), (0.9951, 0.5997, 0.0), (0.9951, -0.4284, 0.0), (-0.9951, -0.4284, 0.0)], [], [(0, 2, 1), (3, 2, 0)])
_uv = me_curve_013.uv_layers.new(name='UVMap')
_uv.uv.foreach_set('vector', [0.0, 0.0, 0.6667, 0.0, 0.3333, 0.0, 1.0, 0.0, 0.6667, 0.0, 0.0, 0.0])
me_curve_013.materials.append(mat_svgmat_013)
me_curve_013.use_remesh_fix_poles = True
me_curve_013.use_remesh_preserve_attributes = False
me_curve_013.use_mirror_vertex_groups = False
me_curve_013.update()
me_curve_014 = bpy.data.meshes.new('Curve.014')
me_curve_014.from_pydata([(-0.6555, -0.6049, 0.0), (0.6555, -0.6049, 0.0), (0.9916, 0.6049, 0.0), (-0.9916, 0.6049, 0.0)], [], [(0, 2, 3), (0, 1, 2)])
_uv = me_curve_014.uv_layers.new(name='UVMap')
_uv.uv.foreach_set('vector', [0.0, 0.0, 0.6667, 0.0, 1.0, 0.0, 0.0, 0.0, 0.3333, 0.0, 0.6667, 0.0])
me_curve_014.materials.append(mat_svgmat_014)
me_curve_014.use_remesh_fix_poles = True
me_curve_014.use_remesh_preserve_attributes = False
me_curve_014.use_mirror_vertex_groups = False
me_curve_014.update()
me_curve_015 = bpy.data.meshes.new('Curve.015')
me_curve_015.from_pydata([(0.0, -0.6528, 0.0), (0.9938, 0.3264, 0.0), (-0.9938, 0.3264, 0.0)], [], [(0, 1, 2)])
_uv = me_curve_015.uv_layers.new(name='UVMap')
_uv.uv.foreach_set('vector', [0.0, 0.0, 0.5, 0.0, 1.0, 0.0])
me_curve_015.materials.append(mat_svgmat_015)
me_curve_015.use_remesh_fix_poles = True
me_curve_015.use_remesh_preserve_attributes = False
me_curve_015.use_mirror_vertex_groups = False
me_curve_015.update()
me_curve_016 = bpy.data.meshes.new('Curve.016')
me_curve_016.from_pydata([(-0.6838, 0.6836, 0.0), (0.6673, 0.6836, 0.0), (0.6673, -0.2897, 0.0), (0.03317, -0.7887, 0.0), (-0.6838, -0.2889, 0.0)], [], [(4, 1, 0), (4, 2, 1), (3, 2, 4)])
_uv = me_curve_016.uv_layers.new(name='UVMap')
_uv.uv.foreach_set('vector', [1.0, 0.0, 0.25, 0.0, 0.0, 0.0, 1.0, 0.0, 0.5, 0.0, 0.25, 0.0, 0.75, 0.0, 0.5, 0.0, 1.0, 0.0])
me_curve_016.materials.append(mat_svgmat_016)
me_curve_016.use_remesh_fix_poles = True
me_curve_016.use_remesh_preserve_attributes = False
me_curve_016.use_mirror_vertex_groups = False
me_curve_016.update()
me_curve_017 = bpy.data.meshes.new('Curve.017')
me_curve_017.from_pydata([(0.6672, -0.4699, 0.0), (1.001, -0.4699, 0.0), (1.001, 0.4699, 0.0), (0.6672, 0.4699, 0.0), (-1.001, 0.4699, 0.0), (-0.6367, 0.4699, 0.0), (-0.6367, -0.4699, 0.0), (-1.001, -0.4699, 0.0), (-0.6064, -0.4699, 0.0), (-0.6064, 0.4699, 0.0), (0.6369, 0.4699, 0.0), (0.6369, -0.4699, 0.0)], [], [(7, 5, 4), (7, 6, 5), (8, 10, 9), (8, 11, 10), (0, 2, 3), (0, 1, 2)])
_uv = me_curve_017.uv_layers.new(name='UVMap')
_uv.uv.foreach_set('vector', [0.6364, 0.0, 0.4545, 0.0, 0.3636, 0.0, 0.6364, 0.0, 0.5455, 0.0, 0.4545, 0.0, 0.7273, 0.0, 0.9091, 0.0, 0.8182, 0.0, 0.7273, 0.0, 1.0, 0.0, 0.9091, 0.0, 0.0, 0.0, 0.1818, 0.0, 0.2727, 0.0, 0.0, 0.0, 0.09091, 0.0, 0.1818, 0.0])
me_curve_017.materials.append(mat_svgmat_017)
me_curve_017.use_remesh_fix_poles = True
me_curve_017.use_remesh_preserve_attributes = False
me_curve_017.use_mirror_vertex_groups = False
me_curve_017.update()
me_curve_018 = bpy.data.meshes.new('Curve.018')
me_curve_018.from_pydata([(0.9898, -2.382e-07, 0.0), (0.5952, -0.4907, 0.0), (-0.5889, -0.4907, 0.0), (-1.002, -2.382e-07, 0.0), (-0.5889, 0.4907, 0.0), (0.5952, 0.4907, 0.0)], [], [(3, 5, 4), (3, 0, 5), (2, 0, 3), (2, 1, 0)])
_uv = me_curve_018.uv_layers.new(name='UVMap')
_uv.uv.foreach_set('vector', [0.6, 0.0, 1.0, 0.0, 0.8, 0.0, 0.6, 0.0, 0.0, 0.0, 1.0, 0.0, 0.4, 0.0, 0.0, 0.0, 0.6, 0.0, 0.4, 0.0, 0.2, 0.0, 0.0, 0.0])
me_curve_018.materials.append(mat_svgmat_018)
me_curve_018.use_remesh_fix_poles = True
me_curve_018.use_remesh_preserve_attributes = False
me_curve_018.use_mirror_vertex_groups = False
me_curve_018.update()
me_plane_003 = bpy.data.meshes.new('Plane.003')
me_plane_003.from_pydata([(-1.0, -1.0, 0.0), (1.0, -1.0, 0.0), (-1.0, 1.0, 0.0), (1.0, 1.0, 0.0)], [], [(0, 1, 3, 2)])
_uv = me_plane_003.uv_layers.new(name='UVMap')
_uv.uv.foreach_set('vector', [0.0, 0.0, 1.0, 0.0, 1.0, 1.0, 0.0, 1.0])
me_plane_003.use_remesh_fix_poles = True
me_plane_003.use_remesh_preserve_attributes = False
me_plane_003.use_mirror_vertex_groups = False
me_plane_003.update()
me_plane_002 = bpy.data.meshes.new('Plane.002')
me_plane_002.from_pydata([(-0.4057, -0.8625, 0.0), (0.2749, -0.8625, 0.0), (-0.4025, 0.3119, 0.0), (0.2781, 0.3119, 0.0), (-0.3765, -0.9298, 0.0), (0.2458, -0.9298, 0.0), (-0.3854, 0.4498, 0.0), (0.261, 0.4498, 0.0), (-0.3341, 0.5236, 0.0), (0.2097, 0.5236, 0.0), (-0.2839, 0.5588, 0.0), (0.1596, 0.5588, 0.0), (-0.2839, 0.5774, 0.0), (0.1596, 0.5774, 0.0), (-0.2606, 0.6423, 0.0), (0.1362, 0.6423, 0.0), (-0.2209, 0.6757, 0.0), (0.09649, 0.6757, 0.0), (-0.1825, 0.6924, 0.0), (0.04697, 0.6924, 0.0), (-0.1806, 0.711, 0.0), (0.04883, 0.711, 0.0), (-0.1806, 0.7314, 0.0), (0.04883, 0.7314, 0.0), (-0.266, 0.7481, 0.0), (0.1379, 0.7444, 0.0), (-0.266, 0.8038, 0.0), (0.1379, 0.8001, 0.0), (-0.266, 0.8502, 0.0), (0.09336, 0.852, 0.0), (-0.2638, 0.8807, 0.0), (0.03584, 0.9244, 0.0), (-0.2545, 0.9123, 0.0), (-0.0588, 0.9596, 0.0), (-0.3179, 0.8038, 0.0), (-0.3179, 0.8502, 0.0), (-0.3179, 0.75, 0.0), (-0.7113, 0.6664, 0.0), (-0.7113, 0.7128, 0.0), (-0.7113, 0.6126, 0.0), (0.2418, 0.826, 0.0), (0.1973, 0.878, 0.0), (0.3307, 0.8322, 0.0), (0.3014, 0.8941, 0.0), (0.4216, 0.8196, 0.0), (0.422, 0.8881, 0.0), (0.4964, 0.7908, 0.0), (0.5364, 0.8464, 0.0), (0.565, 0.7593, 0.0), (0.62, 0.8, 0.0), (0.6151, 0.7017, 0.0), (0.6701, 0.7425, 0.0), (0.6365, 0.6512, 0.0), (0.7044, 0.6594, 0.0), (0.6381, 0.5932, 0.0), (0.7065, 0.5913, 0.0), (0.6221, 0.5348, 0.0), (0.6853, 0.5086, 0.0), (0.5943, 0.4715, 0.0), (0.6464, 0.4272, 0.0), (0.5368, 0.3917, 0.0), (0.5889, 0.3474, 0.0), (0.4194, 0.1944, 0.0), (0.4799, 0.1625, 0.0), (0.3921, 0.1188, 0.0), (0.459, 0.1044, 0.0), (0.3783, 0.03091, 0.0), (0.4467, 0.02906, 0.0), (0.3765, -0.0229, 0.0), (0.4449, -0.02476, 0.0), (0.3746, -0.073, 0.0), (0.443, -0.07486, 0.0), (0.4894, -0.02476, 0.0), (0.4875, -0.07486, 0.0), (0.2781, -0.0229, 0.0), (0.2763, -0.073, 0.0), (0.3645, -0.1025, 0.0), (0.4494, -0.1048, 0.0), (0.3571, -0.7556, 0.0), (0.442, -0.7579, 0.0), (0.3519, -0.7795, 0.0), (0.4583, -0.7823, 0.0), (0.3717, -0.8728, 0.0), (0.4348, -0.8745, 0.0), (0.3551, -0.8873, 0.0), (0.4439, -0.8897, 0.0), (0.357, -0.9059, 0.0), (0.4458, -0.9083, 0.0), (0.4837, 0.8717, 0.0), (0.459, 0.8052, 0.0), (0.3615, 0.8956, 0.0), (0.374, 0.8327, 0.0)], [], [(1, 2, 0), (0, 5, 1), (3, 6, 2), (7, 8, 6), (9, 10, 8), (13, 14, 12), (15, 16, 14), (16, 19, 18), (21, 22, 20), (23, 24, 22), (24, 27, 26), (26, 29, 28), (28, 31, 30), (30, 33, 32), (28, 34, 26), (28, 30, 35), (26, 36, 24), (36, 37, 39), (34, 38, 37), (27, 41, 29), (40, 43, 41), (42, 91, 90), (47, 48, 49), (49, 50, 51), (51, 52, 53), (52, 55, 53), (54, 57, 55), (57, 58, 59), (59, 60, 61), (61, 62, 63), (63, 64, 65), (64, 67, 65), (66, 69, 67), (68, 71, 69), (69, 73, 72), (70, 74, 75), (70, 77, 71), (77, 78, 79), (81, 82, 83), (85, 86, 87), (1, 3, 2), (0, 4, 5), (3, 7, 6), (7, 9, 8), (9, 11, 10), (13, 15, 14), (15, 17, 16), (16, 17, 19), (21, 23, 22), (23, 25, 24), (24, 25, 27), (26, 27, 29), (28, 29, 31), (30, 31, 33), (28, 35, 34), (26, 34, 36), (36, 34, 37), (34, 35, 38), (27, 40, 41), (40, 42, 43), (45, 90, 91), (47, 46, 48), (49, 48, 50), (51, 50, 52), (52, 54, 55), (54, 56, 57), (57, 56, 58), (59, 58, 60), (61, 60, 62), (63, 62, 64), (64, 66, 67), (66, 68, 69), (68, 70, 71), (69, 71, 73), (70, 68, 74), (70, 76, 77), (77, 76, 78), (81, 80, 82), (85, 84, 86), (44, 88, 45), (46, 88, 89), (44, 89, 88), (46, 47, 88), (42, 90, 43), (45, 91, 44)])
_uv = me_plane_002.uv_layers.new(name='UVMap')
_uv.uv.foreach_set('vector', [1.0, 0.0, 0.0, 1.0, 0.0, 0.0, 0.0, 0.0, 1.0, 0.0, 1.0, 0.0, 1.0, 1.0, 0.0, 1.0, 0.0, 1.0, 1.0, 1.0, 0.0, 1.0, 0.0, 1.0, 1.0, 1.0, 0.0, 1.0, 0.0, 1.0, 0.0, 0.0, 0.0, 0.0, 0.0, 0.0, 0.0, 0.0, 0.0, 0.0, 0.0, 0.0, 0.0, 0.0, 0.0, 0.0, 0.0, 0.0, 0.0, 0.0, 0.0, 0.0, 0.0, 0.0, 0.0, 0.0, 0.0, 0.0, 0.0, 0.0, 0.0, 0.0, 0.0, 0.0, 0.0, 0.0, 0.0, 0.0, 0.0, 0.0, 0.0, 0.0, 0.0, 0.0, 0.0, 0.0, 0.0, 0.0, 0.0, 0.0, 0.0, 0.0, 0.0, 0.0, 0.0, 0.0, 0.0, 0.0, 0.0, 0.0, 0.0, 0.0, 0.0, 0.0, 0.0, 0.0, 0.0, 0.0, 0.0, 0.0, 0.0, 0.0, 0.0, 0.0, 0.0, 0.0, 0.0, 0.0, 0.0, 0.0, 0.0, 0.0, 0.0, 0.0, 0.0, 0.0, 0.0, 0.0, 0.0, 0.0, 0.0, 0.0, 0.0, 0.0, 0.0, 0.0, 0.0, 0.0, 0.0, 0.0, 0.0, 0.0, 0.0, 0.0, 0.0, 0.0, 0.0, 0.0, 0.0, 0.0, 0.0, 0.0, 0.0, 0.0, 0.0, 0.0, 0.0, 0.0, 0.0, 0.0, 0.0, 0.0, 0.0, 0.0, 0.0, 0.0, 0.0, 0.0, 0.0, 0.0, 0.0, 0.0, 0.0, 0.0, 0.0, 0.0, 0.0, 0.0, 0.0, 0.0, 0.0, 0.0, 0.0, 0.0, 0.0, 0.0, 0.0, 0.0, 0.0, 0.0, 0.0, 0.0, 0.0, 0.0, 0.0, 0.0, 0.0, 0.0, 0.0, 0.0, 0.0, 0.0, 0.0, 0.0, 0.0, 0.0, 0.0, 0.0, 0.0, 0.0, 0.0, 0.0, 0.0, 0.0, 0.0, 0.0, 0.0, 0.0, 0.0, 0.0, 0.0, 0.0, 0.0, 0.0, 0.0, 0.0, 0.0, 0.0, 0.0, 0.0, 0.0, 0.0, 0.0, 0.0, 0.0, 0.0, 0.0, 0.0, 0.0, 0.0, 0.0, 0.0, 0.0, 0.0, 0.0, 0.0, 0.0, 0.0, 0.0, 0.0, 1.0, 0.0, 1.0, 1.0, 0.0, 1.0, 0.0, 0.0, 0.0, 0.0, 1.0, 0.0, 1.0, 1.0, 1.0, 1.0, 0.0, 1.0, 1.0, 1.0, 1.0, 1.0, 0.0, 1.0, 1.0, 1.0, 1.0, 1.0, 0.0, 1.0, 0.0, 0.0, 0.0, 0.0, 0.0, 0.0, 0.0, 0.0, 0.0, 0.0, 0.0, 0.0, 0.0, 0.0, 0.0, 0.0, 0.0, 0.0, 0.0, 0.0, 0.0, 0.0, 0.0, 0.0, 0.0, 0.0, 0.0, 0.0, 0.0, 0.0, 0.0, 0.0, 0.0, 0.0, 0.0, 0.0, 0.0, 0.0, 0.0, 0.0, 0.0, 0.0, 0.0, 0.0, 0.0, 0.0, 0.0, 0.0, 0.0, 0.0, 0.0, 0.0, 0.0, 0.0, 0.0, 0.0, 0.0, 0.0, 0.0, 0.0, 0.0, 0.0, 0.0, 0.0, 0.0, 0.0, 0.0, 0.0, 0.0, 0.0, 0.0, 0.0, 0.0, 0.0, 0.0, 0.0, 0.0, 0.0, 0.0, 0.0, 0.0, 0.0, 0.0, 0.0, 0.0, 0.0, 0.0, 0.0, 0.0, 0.0, 0.0, 0.0, 0.0, 0.0, 0.0, 0.0, 0.0, 0.0, 0.0, 0.0, 0.0, 0.0, 0.0, 0.0, 0.0, 0.0, 0.0, 0.0, 0.0, 0.0, 0.0, 0.0, 0.0, 0.0, 0.0, 0.0, 0.0, 0.0, 0.0, 0.0, 0.0, 0.0, 0.0, 0.0, 0.0, 0.0, 0.0, 0.0, 0.0, 0.0, 0.0, 0.0, 0.0, 0.0, 0.0, 0.0, 0.0, 0.0, 0.0, 0.0, 0.0, 0.0, 0.0, 0.0, 0.0, 0.0, 0.0, 0.0, 0.0, 0.0, 0.0, 0.0, 0.0, 0.0, 0.0, 0.0, 0.0, 0.0, 0.0, 0.0, 0.0, 0.0, 0.0, 0.0, 0.0, 0.0, 0.0, 0.0, 0.0, 0.0, 0.0, 0.0, 0.0, 0.0, 0.0, 0.0, 0.0, 0.0, 0.0, 0.0, 0.0, 0.0, 0.0, 0.0, 0.0, 0.0, 0.0, 0.0, 0.0, 0.0, 0.0, 0.0, 0.0, 0.0, 0.0, 0.0, 0.0, 0.0, 0.0, 0.0, 0.0, 0.0, 0.0, 0.0, 0.0, 0.0, 0.0, 0.0, 0.0, 0.0, 0.0, 0.0, 0.0, 0.0, 0.0, 0.0, 0.0, 0.0, 0.0, 0.0, 0.0, 0.0, 0.0, 0.0, 0.0, 0.0, 0.0, 0.0, 0.0, 0.0, 0.0, 0.0, 0.0, 0.0, 0.0, 0.0, 0.0, 0.0, 0.0, 0.0])
me_plane_002.use_remesh_fix_poles = True
me_plane_002.use_remesh_preserve_attributes = False
me_plane_002.use_mirror_vertex_groups = False
me_plane_002.update()
me_plane_001 = bpy.data.meshes.new('Plane.001')
me_plane_001.from_pydata([(0.1053, -0.115, 0.0), (0.2708, -0.1504, 0.0), (0.1138, -0.0532, 0.0), (0.2756, -0.04955, 0.0), (0.08091, -0.165, 0.0), (0.2476, -0.2369, 0.0), (0.04677, -0.2016, 0.0), (0.1939, -0.3162, 0.0), (-0.000784, -0.226, 0.0), (0.1122, -0.3772, 0.0), (-0.06053, -0.2443, 0.0), (0.004944, -0.4101, 0.0), (0.1041, 0.005323, 0.0), (0.2659, 0.03459, 0.0), (0.07359, 0.05653, 0.0), (0.2391, 0.1126, 0.0), (0.03701, 0.1004, 0.0), (0.202, 0.1702, 0.0), (0.01385, 0.1065, 0.0), (0.1403, 0.2187, 0.0), (-0.006881, 0.1077, 0.0), (0.08176, 0.2467, 0.0), (-0.05114, 0.2589, 0.0), (0.02567, 0.2589, 0.0), (-0.1304, 0.237, 0.0), (-0.1975, 0.2016, 0.0), (-0.2389, 0.1516, 0.0), (-0.2633, 0.09677, 0.0), (-0.2743, 0.02605, 0.0), (-0.256, -0.04955, 0.0), (-0.2158, -0.1117, 0.0), (-0.1645, -0.1568, 0.0), (-0.08528, -0.1824, 0.0), (-0.01335, -0.1751, 0.0), (0.02567, -0.1373, 0.0), (0.04274, -0.09466, 0.0), (0.04518, -0.04589, 0.0), (0.03421, -0.00565, 0.0), (0.006163, 0.03337, 0.0), (-0.01213, 0.05531, 0.0), (-0.01944, 0.08214, 0.0), (-0.07675, -0.4174, 0.0), (-0.167, -0.4113, 0.0), (-0.2462, -0.3942, 0.0), (-0.3206, -0.3589, 0.0), (-0.3938, -0.2967, 0.0), (-0.4377, -0.2345, 0.0), (-0.4742, -0.1455, 0.0), (-0.4925, -0.06015, 0.0), (-0.4986, 0.0252, 0.0), (-0.4938, 0.1179, 0.0), (-0.4718, 0.2093, 0.0), (-0.4279, 0.2837, 0.0), (-0.3669, 0.3593, 0.0), (-0.2865, 0.4142, 0.0), (-0.2072, 0.452, 0.0), (-0.1231, 0.4763, 0.0), (-0.03042, 0.4861, 0.0), (0.07688, 0.4788, 0.0), (0.1732, 0.4532, 0.0), (0.261, 0.4081, 0.0), (0.3305, 0.3495, 0.0), (0.389, 0.291, 0.0), (0.4427, 0.2154, 0.0), (0.4768, 0.1179, 0.0), (0.4902, 0.04715, 0.0), (0.4927, -0.04674, 0.0), (0.4866, -0.1418, 0.0), (0.4634, -0.2296, 0.0), (0.4244, -0.3308, 0.0), (0.3732, -0.4137, 0.0), (0.3098, -0.4918, 0.0), (0.2244, -0.554, 0.0), (0.1427, -0.5991, 0.0), (0.03421, -0.621, 0.0), (-0.08772, -0.6308, 0.0), (-0.1975, -0.621, 0.0), (-0.2987, -0.5954, 0.0), (-0.4157, -0.5442, 0.0), (-0.09345, -0.2443, 0.0), (-0.1495, -0.2357, 0.0), (-0.1947, -0.2162, 0.0), (-0.2349, -0.187, 0.0), (-0.2617, -0.165, 0.0), (-0.2849, -0.1357, 0.0), (-0.3117, -0.09307, 0.0), (-0.33, -0.02479, 0.0), (-0.3373, 0.0313, 0.0), (-0.3288, 0.1045, 0.0), (-0.3105, 0.1581, 0.0), (-0.2824, 0.2032, 0.0), (-0.2446, 0.2386, 0.0), (-0.1971, 0.2703, 0.0), (-0.1483, 0.2947, 0.0), (-0.1008, 0.313, 0.0), (-0.02517, 0.3191, 0.0), (0.05774, 0.3117, 0.0), (0.1285, 0.2971, 0.0), (0.1833, 0.2642, 0.0), (0.2358, 0.2239, 0.0), (0.2662, 0.1922, 0.0), (0.2943, 0.1496, 0.0), (0.3199, 0.09104, 0.0), (0.3309, 0.03252, 0.0), (0.3321, -0.04064, 0.0), (0.3272, -0.1175, 0.0), (0.3162, -0.1845, 0.0), (0.3004, -0.2443, 0.0), (0.265, -0.3064, 0.0), (0.2248, -0.3552, 0.0), (0.176, -0.3955, 0.0), (0.1138, -0.4284, 0.0), (0.04799, -0.4552, 0.0), (-0.04834, -0.4686, 0.0), (-0.1508, -0.4674, 0.0), (-0.2483, -0.4442, 0.0), (-0.3276, -0.4125, 0.0), (-0.4913, -0.4857, 0.0), (-0.4032, -0.354, 0.0), (-0.5592, -0.4166, 0.0), (-0.462, -0.2914, 0.0), (-0.6214, -0.327, 0.0), (-0.5023, -0.2225, 0.0), (-0.6784, -0.2211, 0.0), (-0.5331, -0.1577, 0.0), (-0.711, -0.1108, 0.0), (-0.5566, -0.07536, 0.0), (-0.7234, -0.001597, 0.0), (-0.5661, 0.01786, 0.0), (-0.7202, 0.1108, 0.0), (-0.562, 0.1029, 0.0), (-0.6958, 0.229, 0.0), (-0.5401, 0.1994, 0.0), (-0.6366, 0.3539, 0.0), (-0.495, 0.2945, 0.0), (-0.5779, 0.4398, 0.0), (-0.4361, 0.369, 0.0), (-0.4581, 0.5738, 0.0), (-0.3461, 0.4618, 0.0), (-0.3213, 0.6501, 0.0), (-0.239, 0.5147, 0.0), (-0.1851, 0.6939, 0.0), (-0.1266, 0.5466, 0.0), (-0.04815, 0.7163, 0.0), (-0.0367, 0.5583, 0.0), (0.1093, 0.7065, 0.0), (0.096, 0.5486, 0.0), (0.232, 0.6777, 0.0), (0.1855, 0.5262, 0.0), (0.3751, 0.6107, 0.0), (0.2839, 0.481, 0.0), (0.4989, 0.5077, 0.0), (0.3795, 0.4035, 0.0), (0.5927, 0.4048, 0.0), (0.4613, 0.3162, 0.0), (0.6556, 0.2829, 0.0), (0.5155, 0.2089, 0.0), (0.7082, 0.1339, 0.0), (0.5582, 0.0997, 0.0), (0.7244, -0.008772, 0.0), (0.5661, -0.01642, 0.0), (0.7135, -0.1597, 0.0), (0.5576, -0.1313, 0.0), (0.6705, -0.3259, 0.0), (0.5274, -0.2578, 0.0), (0.6205, -0.4476, 0.0), (0.4896, -0.3584, 0.0), (0.5471, -0.5625, 0.0), (0.4342, -0.4513, 0.0), (0.4563, -0.6613, 0.0), (0.3582, -0.5369, 0.0), (0.3368, -0.7512, 0.0), (0.2626, -0.6108, 0.0), (0.2095, -0.8039, 0.0), (0.1485, -0.6576, 0.0), (0.08272, -0.841, 0.0), (0.05581, -0.6849, 0.0), (-0.0871, -0.8568, 0.0), (-0.08164, -0.6984, 0.0), (-0.2455, -0.8384, 0.0), (-0.2071, -0.6846, 0.0), (-0.4213, -0.7878, 0.0), (-0.3678, -0.6386, 0.0), (-0.5497, -0.7123, 0.0), (-0.4588, -0.5825, 0.0), (-0.6845, -0.6006, 0.0), (-0.5612, -0.501, 0.0), (-0.7682, -0.5087, 0.0), (-0.6296, -0.4319, 0.0), (-0.837, -0.3932, 0.0), (-0.6984, -0.3163, 0.0), (-0.903, -0.2547, 0.0), (-0.7553, -0.1973, 0.0), (-0.9315, -0.1185, 0.0), (-0.7736, -0.1052, 0.0), (-0.9402, 0.0259, 0.0), (-0.7824, 0.01085, 0.0), (-0.9314, 0.1478, 0.0), (-0.7765, 0.1143, 0.0), (-0.8996, 0.3012, 0.0), (-0.7528, 0.2418, 0.0), (-0.8576, 0.4092, 0.0), (-0.7158, 0.3386, 0.0), (-0.7862, 0.5569, 0.0), (-0.6525, 0.4719, 0.0), (-0.6677, 0.6915, 0.0), (-0.534, 0.6065, 0.0), (-0.5175, 0.8104, 0.0), (-0.415, 0.6895, 0.0), (-0.3647, 0.8783, 0.0), (-0.2898, 0.7386, 0.0), (-0.1695, 0.9296, 0.0), (-0.1514, 0.7722, 0.0), (0.02921, 0.9345, 0.0), (-0.001885, 0.7791, 0.0), (0.1875, 0.9153, 0.0), (0.1266, 0.769, 0.0), (0.3382, 0.8677, 0.0), (0.2568, 0.7317, 0.0), (0.5072, 0.7803, 0.0), (0.4098, 0.6553, 0.0), (0.6268, 0.6936, 0.0), (0.5184, 0.578, 0.0), (0.7372, 0.5712, 0.0), (0.6158, 0.4693, 0.0), (0.8075, 0.4557, 0.0), (0.6683, 0.3799, 0.0), (0.8613, 0.3481, 0.0), (0.7112, 0.2973, 0.0), (0.8942, 0.2442, 0.0), (0.7368, 0.2256, 0.0), (0.921, 0.1211, 0.0), (0.7626, 0.1205, 0.0), (0.9269, 0.0889, 0.0), (0.7684, 0.08831, 0.0), (0.9284, 0.05524, 0.0), (0.7699, 0.05466, 0.0), (0.924, 0.02744, 0.0), (0.7655, 0.02686, 0.0), (0.9269, -0.1086, 0.0), (0.7684, -0.1092, 0.0), (0.91, -0.1306, 0.0), (0.7853, -0.1311, 0.0), (0.9144, -0.4569, 0.0), (0.7897, -0.4574, 0.0), (0.9144, -0.4833, 0.0), (0.7897, -0.4837, 0.0), (0.9144, -0.5315, 0.0), (0.7897, -0.532, 0.0)], [], [(0, 3, 2), (0, 5, 1), (4, 7, 5), (6, 9, 7), (8, 11, 9), (2, 13, 12), (12, 15, 14), (14, 17, 16), (16, 19, 18), (18, 21, 20), (25, 40, 20), (27, 40, 26), (28, 39, 27), (29, 38, 28), (37, 30, 38), (30, 38, 29), (37, 31, 30), (36, 32, 31), (35, 34, 32), (32, 34, 33), (20, 21, 23), (23, 22, 20), (24, 20, 22), (25, 20, 24), (10, 41, 11), (42, 79, 80), (43, 80, 81), (44, 81, 82), (45, 82, 83), (46, 83, 84), (46, 85, 47), (48, 85, 86), (49, 86, 87), (50, 87, 88), (51, 88, 89), (52, 89, 90), (53, 90, 91), (54, 91, 92), (55, 92, 93), (55, 94, 56), (56, 95, 57), (58, 95, 96), (59, 96, 97), (60, 97, 98), (61, 98, 99), (62, 99, 100), (62, 101, 63), (63, 102, 64), (64, 103, 65), (66, 103, 104), (66, 105, 67), (67, 106, 68), (68, 107, 69), (69, 108, 70), (70, 109, 71), (71, 110, 72), (72, 111, 73), (73, 112, 74), (74, 113, 75), (75, 114, 76), (76, 115, 77), (77, 116, 78), (116, 117, 78), (118, 119, 117), (120, 121, 119), (122, 123, 121), (124, 125, 123), (126, 127, 125), (128, 129, 127), (130, 131, 129), (132, 133, 131), (134, 135, 133), (136, 137, 135), (138, 139, 137), (140, 141, 139), (142, 143, 141), (144, 145, 143), (146, 147, 145), (147, 150, 149), (149, 152, 151), (151, 154, 153), (154, 155, 153), (155, 158, 157), (158, 159, 157), (160, 161, 159), (161, 164, 163), (163, 166, 165), (165, 168, 167), (167, 170, 169), (169, 172, 171), (172, 173, 171), (173, 176, 175), (175, 178, 177), (177, 180, 179), (179, 182, 181), (182, 183, 181), (183, 186, 185), (185, 188, 187), (187, 190, 189), (189, 192, 191), (192, 193, 191), (193, 196, 195), (195, 198, 197), (197, 200, 199), (199, 202, 201), (201, 204, 203), (204, 205, 203), (206, 207, 205), (208, 209, 207), (210, 211, 209), (211, 214, 213), (213, 216, 215), (215, 218, 217), (217, 220, 219), (219, 222, 221), (222, 223, 221), (224, 225, 223), (225, 228, 227), (227, 230, 229), (229, 232, 231), (233, 236, 235), (237, 240, 239), (240, 241, 239), (241, 244, 243), (246, 247, 245), (0, 1, 3), (0, 4, 5), (4, 6, 7), (6, 8, 9), (8, 10, 11), (2, 3, 13), (12, 13, 15), (14, 15, 17), (16, 17, 19), (18, 19, 21), (25, 26, 40), (27, 39, 40), (28, 38, 39), (37, 36, 31), (36, 35, 32), (10, 79, 41), (42, 41, 79), (43, 42, 80), (44, 43, 81), (45, 44, 82), (46, 45, 83), (46, 84, 85), (48, 47, 85), (49, 48, 86), (50, 49, 87), (51, 50, 88), (52, 51, 89), (53, 52, 90), (54, 53, 91), (55, 54, 92), (55, 93, 94), (56, 94, 95), (58, 57, 95), (59, 58, 96), (60, 59, 97), (61, 60, 98), (62, 61, 99), (62, 100, 101), (63, 101, 102), (64, 102, 103), (66, 65, 103), (66, 104, 105), (67, 105, 106), (68, 106, 107), (69, 107, 108), (70, 108, 109), (71, 109, 110), (72, 110, 111), (73, 111, 112), (74, 112, 113), (75, 113, 114), (76, 114, 115), (77, 115, 116), (116, 118, 117), (118, 120, 119), (120, 122, 121), (122, 124, 123), (124, 126, 125), (126, 128, 127), (128, 130, 129), (130, 132, 131), (132, 134, 133), (134, 136, 135), (136, 138, 137), (138, 140, 139), (140, 142, 141), (142, 144, 143), (144, 146, 145), (146, 148, 147), (147, 148, 150), (149, 150, 152), (151, 152, 154), (154, 156, 155), (155, 156, 158), (158, 160, 159), (160, 162, 161), (161, 162, 164), (163, 164, 166), (165, 166, 168), (167, 168, 170), (169, 170, 172), (172, 174, 173), (173, 174, 176), (175, 176, 178), (177, 178, 180), (179, 180, 182), (182, 184, 183), (183, 184, 186), (185, 186, 188), (187, 188, 190), (189, 190, 192), (192, 194, 193), (193, 194, 196), (195, 196, 198), (197, 198, 200), (199, 200, 202), (201, 202, 204), (204, 206, 205), (206, 208, 207), (208, 210, 209), (210, 212, 211), (211, 212, 214), (213, 214, 216), (215, 216, 218), (217, 218, 220), (219, 220, 222), (222, 224, 223), (224, 226, 225), (225, 226, 228), (227, 228, 230), (229, 230, 232), (233, 234, 236), (237, 238, 240), (240, 242, 241), (241, 242, 244), (246, 248, 247), (234, 231, 232), (234, 233, 231), (236, 237, 235), (236, 238, 237), (244, 245, 243), (244, 246, 245)])
_uv = me_plane_001.uv_layers.new(name='UVMap')
_uv.uv.foreach_set('vector', [0.0, 0.0, 1.0, 1.0, 0.0, 1.0, 0.0, 0.0, 1.0, 0.0, 1.0, 0.0, 0.0, 0.0, 1.0, 0.0, 1.0, 0.0, 0.0, 0.0, 1.0, 0.0, 1.0, 0.0, 0.0, 0.0, 1.0, 0.0, 1.0, 0.0, 0.0, 1.0, 1.0, 1.0, 0.0, 1.0, 0.0, 1.0, 1.0, 1.0, 0.0, 1.0, 0.0, 1.0, 1.0, 1.0, 0.0, 1.0, 0.0, 1.0, 1.0, 1.0, 0.0, 1.0, 0.0, 1.0, 1.0, 1.0, 0.0, 1.0, 0.0, 0.0, 0.0, 0.0, 0.0, 0.0, 0.0, 0.0, 0.0, 0.0, 0.0, 0.0, 0.0, 0.0, 0.0, 0.0, 0.0, 0.0, 0.0, 0.0, 0.0, 0.0, 0.0, 0.0, 0.0, 0.0, 0.0, 0.0, 0.0, 0.0, 0.0, 0.0, 0.0, 0.0, 0.0, 0.0, 0.0, 0.0, 0.0, 0.0, 0.0, 0.0, 0.0, 0.0, 0.0, 0.0, 0.0, 0.0, 0.0, 0.0, 0.0, 0.0, 0.0, 0.0, 0.0, 0.0, 0.0, 0.0, 0.0, 0.0, 0.0, 1.0, 1.0, 1.0, 0.0, 0.0, 0.0, 0.0, 0.0, 0.0, 0.0, 1.0, 0.0, 0.0, 0.0, 1.0, 0.0, 0.0, 0.0, 0.0, 0.0, 0.0, 0.0, 0.0, 0.0, 0.0, 0.0, 0.0, 1.0, 0.0, 0.0, 0.0, 0.0, 0.0, 0.0, 0.0, 0.0, 0.0, 0.0, 0.0, 0.0, 0.0, 0.0, 0.0, 0.0, 0.0, 0.0, 0.0, 0.0, 0.0, 0.0, 0.0, 0.0, 0.0, 0.0, 0.0, 0.0, 0.0, 0.0, 0.0, 0.0, 0.0, 0.0, 0.0, 0.0, 0.0, 0.0, 0.0, 0.0, 0.0, 0.0, 0.0, 0.0, 0.0, 0.0, 0.0, 0.0, 0.0, 0.0, 0.0, 0.0, 0.0, 0.0, 0.0, 0.0, 0.0, 0.0, 0.0, 0.0, 0.0, 0.0, 0.0, 0.0, 0.0, 0.0, 0.0, 0.0, 0.0, 0.0, 0.0, 0.0, 0.0, 0.0, 0.0, 0.0, 0.0, 0.0, 0.0, 0.0, 0.0, 0.0, 0.0, 0.0, 0.0, 0.0, 0.0, 0.0, 0.0, 0.0, 0.0, 0.0, 0.0, 0.0, 0.0, 0.0, 0.0, 0.0, 0.0, 0.0, 0.0, 0.0, 0.0, 0.0, 0.0, 0.0, 0.0, 0.0, 0.0, 0.0, 0.0, 0.0, 0.0, 0.0, 0.0, 0.0, 0.0, 0.0, 0.0, 0.0, 0.0, 0.0, 0.0, 0.0, 0.0, 0.0, 0.0, 0.0, 0.0, 0.0, 0.0, 0.0, 0.0, 0.0, 0.0, 0.0, 0.0, 0.0, 0.0, 0.0, 0.0, 0.0, 0.0, 0.0, 0.0, 0.0, 0.0, 0.0, 0.0, 0.0, 0.0, 0.0, 0.0, 0.0, 0.0, 0.0, 0.0, 0.0, 0.0, 0.0, 0.0, 0.0, 0.0, 0.0, 0.0, 0.0, 0.0, 0.0, 0.0, 0.0, 0.0, 0.0, 0.0, 0.0, 0.0, 0.0, 0.0, 0.0, 0.0, 0.0, 0.0, 0.0, 0.0, 0.0, 0.0, 0.0, 0.0, 0.0, 0.0, 0.0, 0.0, 0.0, 0.0, 0.0, 0.0, 0.0, 0.0, 0.0, 0.0, 0.0, 0.0, 0.0, 0.0, 0.0, 0.0, 0.0, 0.0, 0.0, 0.0, 0.0, 0.0, 0.0, 0.0, 0.0, 0.0, 0.0, 0.0, 0.0, 0.0, 0.0, 0.0, 0.0, 0.0, 0.0, 0.0, 0.0, 0.0, 0.0, 0.0, 0.0, 0.0, 0.0, 0.0, 0.0, 0.0, 0.0, 0.0, 0.0, 0.0, 0.0, 0.0, 0.0, 0.0, 0.0, 0.0, 0.0, 0.0, 0.0, 0.0, 0.0, 0.0, 0.0, 0.0, 0.0, 0.0, 0.0, 0.0, 0.0, 0.0, 0.0, 0.0, 0.0, 0.0, 0.0, 0.0, 0.0, 0.0, 0.0, 0.0, 0.0, 0.0, 0.0, 0.0, 0.0, 0.0, 0.0, 0.0, 0.0, 0.0, 0.0, 0.0, 0.0, 0.0, 0.0, 0.0, 0.0, 0.0, 0.0, 0.0, 0.0, 0.0, 0.0, 0.0, 0.0, 0.0, 0.0, 0.0, 0.0, 0.0, 0.0, 0.0, 0.0, 0.0, 0.0, 0.0, 0.0, 0.0, 0.0, 0.0, 0.0, 0.0, 0.0, 0.0, 0.0, 0.0, 0.0, 0.0, 0.0, 0.0, 0.0, 0.0, 0.0, 0.0, 0.0, 0.0, 0.0, 0.0, 0.0, 0.0, 0.0, 0.0, 0.0, 0.0, 0.0, 0.0, 0.0, 0.0, 0.0, 0.0, 0.0, 0.0, 0.0, 0.0, 0.0, 0.0, 0.0, 0.0, 0.0, 0.0, 0.0, 0.0, 0.0, 0.0, 0.0, 0.0, 0.0, 0.0, 0.0, 0.0, 0.0, 0.0, 0.0, 0.0, 0.0, 0.0, 0.0, 0.0, 0.0, 0.0, 0.0, 0.0, 0.0, 0.0, 0.0, 0.0, 0.0, 0.0, 0.0, 0.0, 0.0, 0.0, 0.0, 0.0, 0.0, 0.0, 0.0, 0.0, 0.0, 0.0, 0.0, 0.0, 0.0, 0.0, 0.0, 0.0, 0.0, 0.0, 0.0, 0.0, 0.0, 0.0, 0.0, 0.0, 0.0, 0.0, 0.0, 0.0, 0.0, 0.0, 0.0, 0.0, 0.0, 0.0, 0.0, 0.0, 0.0, 0.0, 0.0, 0.0, 0.0, 0.0, 0.0, 0.0, 0.0, 0.0, 0.0, 0.0, 0.0, 0.0, 0.0, 0.0, 0.0, 0.0, 0.0, 0.0, 0.0, 0.0, 0.0, 0.0, 0.0, 0.0, 0.0, 0.0, 0.0, 0.0, 0.0, 0.0, 0.0, 0.0, 0.0, 0.0, 0.0, 0.0, 0.0, 0.0, 0.0, 0.0, 0.0, 0.0, 0.0, 0.0, 0.0, 0.0, 0.0, 0.0, 0.0, 0.0, 0.0, 0.0, 0.0, 0.0, 0.0, 0.0, 0.0, 0.0, 0.0, 0.0, 0.0, 0.0, 0.0, 0.0, 0.0, 0.0, 0.0, 0.0, 0.0, 0.0, 0.0, 0.0, 0.0, 0.0, 0.0, 0.0, 0.0, 0.0, 0.0, 0.0, 0.0, 0.0, 0.0, 0.0, 0.0, 0.0, 0.0, 0.0, 0.0, 0.0, 0.0, 0.0, 0.0, 0.0, 0.0, 0.0, 0.0, 0.0, 0.0, 0.0, 0.0, 0.0, 0.0, 0.0, 0.0, 0.0, 0.0, 0.0, 0.0, 0.0, 0.0, 0.0, 0.0, 0.0, 0.0, 0.0, 0.0, 0.0, 0.0, 0.0, 0.0, 0.0, 0.0, 0.0, 0.0, 0.0, 0.0, 0.0, 0.0, 0.0, 0.0, 0.0, 0.0, 0.0, 0.0, 0.0, 0.0, 0.0, 0.0, 0.0, 0.0, 0.0, 0.0, 0.0, 0.0, 0.0, 0.0, 0.0, 0.0, 0.0, 0.0, 0.0, 0.0, 0.0, 0.0, 0.0, 0.0, 0.0, 0.0, 0.0, 0.0, 0.0, 0.0, 0.0, 0.0, 0.0, 0.0, 0.0, 0.0, 0.0, 0.0, 0.0, 0.0, 0.0, 0.0, 0.0, 0.0, 0.0, 0.0, 0.0, 0.0, 0.0, 0.0, 0.0, 0.0, 0.0, 1.0, 0.0, 1.0, 1.0, 0.0, 0.0, 0.0, 0.0, 1.0, 0.0, 0.0, 0.0, 0.0, 0.0, 1.0, 0.0, 0.0, 0.0, 0.0, 0.0, 1.0, 0.0, 0.0, 0.0, 0.0, 0.0, 1.0, 0.0, 0.0, 1.0, 1.0, 1.0, 1.0, 1.0, 0.0, 1.0, 1.0, 1.0, 1.0, 1.0, 0.0, 1.0, 1.0, 1.0, 1.0, 1.0, 0.0, 1.0, 1.0, 1.0, 1.0, 1.0, 0.0, 1.0, 1.0, 1.0, 1.0, 1.0, 0.0, 0.0, 0.0, 0.0, 0.0, 0.0, 0.0, 0.0, 0.0, 0.0, 0.0, 0.0, 0.0, 0.0, 0.0, 0.0, 0.0, 0.0, 0.0, 0.0, 0.0, 0.0, 0.0, 0.0, 0.0, 0.0, 0.0, 0.0, 0.0, 0.0, 0.0, 0.0, 0.0, 0.0, 0.0, 0.0, 0.0, 0.0, 0.0, 0.0, 0.0, 0.0, 0.0, 0.0, 0.0, 0.0, 0.0, 0.0, 0.0, 0.0, 0.0, 0.0, 0.0, 0.0, 0.0, 0.0, 0.0, 0.0, 0.0, 0.0, 0.0, 0.0, 0.0, 0.0, 0.0, 0.0, 0.0, 0.0, 0.0, 0.0, 0.0, 0.0, 0.0, 0.0, 0.0, 0.0, 0.0, 0.0, 0.0, 0.0, 0.0, 0.0, 0.0, 0.0, 0.0, 0.0, 0.0, 0.0, 0.0, 0.0, 0.0, 0.0, 0.0, 0.0, 0.0, 0.0, 0.0, 0.0, 0.0, 0.0, 0.0, 0.0, 0.0, 0.0, 0.0, 0.0, 0.0, 0.0, 0.0, 0.0, 0.0, 0.0, 0.0, 0.0, 0.0, 0.0, 0.0, 0.0, 0.0, 0.0, 0.0, 0.0, 0.0, 0.0, 0.0, 0.0, 0.0, 0.0, 0.0, 0.0, 0.0, 0.0, 0.0, 0.0, 0.0, 0.0, 0.0, 0.0, 0.0, 0.0, 0.0, 0.0, 0.0, 0.0, 0.0, 0.0, 0.0, 0.0, 0.0, 0.0, 0.0, 0.0, 0.0, 0.0, 0.0, 0.0, 0.0, 0.0, 0.0, 0.0, 0.0, 0.0, 0.0, 0.0, 0.0, 0.0, 0.0, 0.0, 0.0, 0.0, 0.0, 0.0, 0.0, 0.0, 0.0, 0.0, 0.0, 0.0, 0.0, 0.0, 0.0, 0.0, 0.0, 0.0, 0.0, 0.0, 0.0, 0.0, 0.0, 0.0, 0.0, 0.0, 0.0, 0.0, 0.0, 0.0, 0.0, 0.0, 0.0, 0.0, 0.0, 0.0, 0.0, 0.0, 0.0, 0.0, 0.0, 0.0, 0.0, 0.0, 0.0, 0.0, 0.0, 0.0, 0.0, 0.0, 0.0, 0.0, 0.0, 0.0, 0.0, 0.0, 0.0, 0.0, 0.0, 0.0, 0.0, 0.0, 0.0, 0.0, 0.0, 0.0, 0.0, 0.0, 0.0, 0.0, 0.0, 0.0, 0.0, 0.0, 0.0, 0.0, 0.0, 0.0, 0.0, 0.0, 0.0, 0.0, 0.0, 0.0, 0.0, 0.0, 0.0, 0.0, 0.0, 0.0, 0.0, 0.0, 0.0, 0.0, 0.0, 0.0, 0.0, 0.0, 0.0, 0.0, 0.0, 0.0, 0.0, 0.0, 0.0, 0.0, 0.0, 0.0, 0.0, 0.0, 0.0, 0.0, 0.0, 0.0, 0.0, 0.0, 0.0, 0.0, 0.0, 0.0, 0.0, 0.0, 0.0, 0.0, 0.0, 0.0, 0.0, 0.0, 0.0, 0.0, 0.0, 0.0, 0.0, 0.0, 0.0, 0.0, 0.0, 0.0, 0.0, 0.0, 0.0, 0.0, 0.0, 0.0, 0.0, 0.0, 0.0, 0.0, 0.0, 0.0, 0.0, 0.0, 0.0, 0.0, 0.0, 0.0, 0.0, 0.0, 0.0, 0.0, 0.0, 0.0, 0.0, 0.0, 0.0, 0.0, 0.0, 0.0, 0.0, 0.0, 0.0, 0.0, 0.0, 0.0, 0.0, 0.0, 0.0, 0.0, 0.0, 0.0, 0.0, 0.0, 0.0, 0.0, 0.0, 0.0, 0.0, 0.0, 0.0, 0.0, 0.0, 0.0, 0.0, 0.0, 0.0, 0.0, 0.0, 0.0, 0.0, 0.0, 0.0, 0.0, 0.0, 0.0, 0.0, 0.0, 0.0, 0.0, 0.0, 0.0, 0.0, 0.0, 0.0, 0.0, 0.0, 0.0, 0.0, 0.0, 0.0, 0.0, 0.0, 0.0, 0.0, 0.0, 0.0, 0.0, 0.0, 0.0, 0.0, 0.0, 0.0, 0.0, 0.0, 0.0, 0.0, 0.0, 0.0, 0.0, 0.0, 0.0, 0.0, 0.0, 0.0, 0.0, 0.0, 0.0, 0.0, 0.0, 0.0, 0.0, 0.0, 0.0, 0.0, 0.0, 0.0, 0.0, 0.0, 0.0, 0.0, 0.0, 0.0, 0.0, 0.0, 0.0, 0.0, 0.0, 0.0, 0.0, 0.0, 0.0, 0.0, 0.0, 0.0, 0.0, 0.0, 0.0, 0.0, 0.0, 0.0, 0.0, 0.0, 0.0, 0.0, 0.0, 0.0, 0.0, 0.0, 0.0, 0.0, 0.0, 0.0, 0.0, 0.0, 0.0, 0.0, 0.0, 0.0, 0.0, 0.0, 0.0, 0.0, 0.0, 0.0, 0.0, 0.0, 0.0, 0.0, 0.0, 0.0, 0.0, 0.0, 0.0, 0.0, 0.0, 0.0, 0.0, 0.0, 0.0, 0.0, 0.0, 0.0, 0.0, 0.0, 0.0, 0.0, 0.0, 0.0, 0.0, 0.0, 0.0, 0.0, 0.0, 0.0, 0.0, 0.0, 0.0, 0.0, 0.0, 0.0, 0.0, 0.0, 0.0, 0.0, 0.0, 0.0, 0.0, 0.0, 0.0, 0.0, 0.0, 0.0, 0.0, 0.0, 0.0, 0.0, 0.0, 0.0, 0.0, 0.0, 0.0, 0.0, 0.0, 0.0, 0.0, 0.0, 0.0, 0.0, 0.0, 0.0, 0.0, 0.0, 0.0, 0.0, 0.0, 0.0, 0.0, 0.0, 0.0, 0.0, 0.0, 0.0, 0.0, 0.0, 0.0, 0.0, 0.0, 0.0, 0.0, 0.0, 0.0, 0.0, 0.0, 0.0, 0.0, 0.0, 0.0, 0.0, 0.0, 0.0, 0.0, 0.0, 0.0, 0.0, 0.0, 0.0, 0.0, 0.0, 0.0, 0.0, 0.0, 0.0, 0.0, 0.0, 0.0, 0.0, 0.0, 0.0, 0.0, 0.0, 0.0, 0.0, 0.0, 0.0, 0.0, 0.0, 0.0, 0.0, 0.0, 0.0, 0.0, 0.0, 0.0, 0.0, 0.0, 0.0, 0.0, 0.0, 0.0, 0.0, 0.0, 0.0, 0.0, 0.0, 0.0, 0.0, 0.0, 0.0, 0.0, 0.0, 0.0, 0.0, 0.0, 0.0, 0.0, 0.0, 0.0, 0.0, 0.0, 0.0, 0.0, 0.0, 0.0, 0.0, 0.0, 0.0, 0.0, 0.0, 0.0, 0.0, 0.0, 0.0, 0.0, 0.0, 0.0, 0.0, 0.0, 0.0, 0.0, 0.0, 0.0, 0.0, 0.0, 0.0, 0.0, 0.0, 0.0, 0.0, 0.0, 0.0, 0.0, 0.0, 0.0, 0.0, 0.0, 0.0, 0.0, 0.0, 0.0, 0.0, 0.0, 0.0, 0.0, 0.0, 0.0, 0.0, 0.0])
me_plane_001.use_remesh_fix_poles = True
me_plane_001.use_remesh_preserve_attributes = False
me_plane_001.use_mirror_vertex_groups = False
me_plane_001.update()
me_plane_006 = bpy.data.meshes.new('Plane.006')
me_plane_006.from_pydata([(0.3658, -0.1872, 0.0), (0.6982, -0.1872, 0.0), (0.3658, 0.3996, 0.0), (0.6982, 0.3996, 0.0), (0.1699, -0.1974, 0.0), (0.2375, -0.1974, 0.0), (0.1699, 0.4153, 0.0), (0.2375, 0.4153, 0.0), (-0.3139, 0.5255, 0.0), (-0.3926, 0.5016, 0.0), (-0.465, 0.4629, 0.0), (-0.5285, 0.4108, 0.0), (-0.5806, 0.3473, 0.0), (-0.6193, 0.2748, 0.0), (-0.6432, 0.1962, 0.0), (-0.6512, 0.1145, 0.0), (-0.6432, 0.03272, 0.0), (-0.6193, -0.04589, 0.0), (-0.5806, -0.1183, 0.0), (-0.5285, -0.1818, 0.0), (-0.465, -0.234, 0.0), (-0.3926, -0.2727, 0.0), (-0.3139, -0.2965, 0.0), (-0.1504, -0.2965, 0.0), (-0.07183, -0.2727, 0.0), (0.0006161, -0.234, 0.0), (0.06412, -0.1818, 0.0), (0.1162, -0.1183, 0.0), (0.155, -0.04589, 0.0), (0.155, 0.2748, 0.0), (0.1162, 0.3473, 0.0), (0.06412, 0.4108, 0.0), (0.0006155, 0.4629, 0.0), (-0.07183, 0.5016, 0.0), (-0.1504, 0.5255, 0.0), (-0.5262, 0.593, 0.0), (-0.5262, 0.5254, 0.0), (0.04088, 0.593, 0.0), (0.04088, 0.5254, 0.0), (-0.5196, -0.291, 0.0), (-0.5196, -0.3585, 0.0), (0.0475, -0.291, 0.0), (0.0475, -0.3585, 0.0), (0.2665, -0.1339, 0.0), (0.334, -0.1339, 0.0), (0.2665, 0.3518, 0.0), (0.334, 0.3518, 0.0), (-0.4503, -0.9209, 0.0), (-0.001949, -0.9209, 0.0), (-0.4503, -0.3962, 0.0), (-0.001949, -0.3962, 0.0), (-0.7131, 0.7963, 0.0), (-0.3188, 0.6925, 0.0), (-0.3135, 0.6753, 0.0), (-0.3051, 0.6595, 0.0), (-0.2937, 0.6456, 0.0), (-0.2798, 0.6342, 0.0), (-0.264, 0.6257, 0.0), (-0.2468, 0.6205, 0.0), (-0.2289, 0.6187, 0.0), (-0.211, 0.6205, 0.0), (-0.1938, 0.6257, 0.0), (-0.178, 0.6342, 0.0), (-0.1641, 0.6456, 0.0), (-0.1527, 0.6595, 0.0), (-0.1442, 0.6753, 0.0), (-0.139, 0.6925, 0.0), (0.2537, 0.8122, 0.0), (-0.6725, 0.9477, 0.0), (-0.6904, 0.9459, 0.0), (-0.7076, 0.9407, 0.0), (-0.7234, 0.9322, 0.0), (-0.7373, 0.9208, 0.0), (-0.7487, 0.907, 0.0), (-0.7572, 0.8911, 0.0), (-0.7624, 0.8739, 0.0), (-0.5826, 0.8739, 0.0), (-0.5878, 0.8911, 0.0), (-0.5963, 0.907, 0.0), (-0.6077, 0.9208, 0.0), (-0.6216, 0.9322, 0.0), (-0.6374, 0.9407, 0.0), (-0.6546, 0.9459, 0.0), (-0.4435, 0.9477, 0.0), (-0.4614, 0.9459, 0.0), (-0.4786, 0.9407, 0.0), (-0.4944, 0.9322, 0.0), (-0.5083, 0.9208, 0.0), (-0.5197, 0.907, 0.0), (-0.5282, 0.8911, 0.0), (-0.5334, 0.8739, 0.0), (-0.3537, 0.8739, 0.0), (-0.3589, 0.8911, 0.0), (-0.3673, 0.907, 0.0), (-0.3787, 0.9208, 0.0), (-0.3926, 0.9322, 0.0), (-0.4085, 0.9407, 0.0), (-0.4256, 0.9459, 0.0), (-0.2256, 0.9477, 0.0), (-0.2435, 0.9459, 0.0), (-0.2606, 0.9407, 0.0), (-0.2765, 0.9322, 0.0), (-0.2904, 0.9208, 0.0), (-0.3018, 0.907, 0.0), (-0.3102, 0.8911, 0.0), (-0.3154, 0.8739, 0.0), (-0.1357, 0.8739, 0.0), (-0.1409, 0.8911, 0.0), (-0.1494, 0.907, 0.0), (-0.1608, 0.9208, 0.0), (-0.1747, 0.9322, 0.0), (-0.1905, 0.9407, 0.0), (-0.2077, 0.9459, 0.0), (-0.01314, 0.9477, 0.0), (-0.03102, 0.9459, 0.0), (-0.04821, 0.9407, 0.0), (-0.06405, 0.9322, 0.0), (-0.07794, 0.9208, 0.0), (-0.08933, 0.907, 0.0), (-0.0978, 0.8911, 0.0), (-0.103, 0.8739, 0.0), (0.07673, 0.8739, 0.0), (0.07151, 0.8911, 0.0), (0.06304, 0.907, 0.0), (0.05165, 0.9208, 0.0), (0.03776, 0.9322, 0.0), (0.02192, 0.9407, 0.0), (0.004732, 0.9459, 0.0), (0.1965, 0.9477, 0.0), (0.1787, 0.9459, 0.0), (0.1615, 0.9407, 0.0), (0.1456, 0.9322, 0.0), (0.1317, 0.9208, 0.0), (0.1203, 0.907, 0.0), (0.1119, 0.8911, 0.0), (0.1067, 0.8739, 0.0), (0.2864, 0.8739, 0.0), (0.2812, 0.8911, 0.0), (0.2727, 0.907, 0.0), (0.2613, 0.9208, 0.0), (0.2474, 0.9322, 0.0), (0.2316, 0.9407, 0.0), (0.2144, 0.9459, 0.0), (0.1555, 0.7823, 0.0), (0.05736, 0.7524, 0.0), (-0.04083, 0.7224, 0.0), (-0.4173, 0.7184, 0.0), (-0.5159, 0.7444, 0.0), (-0.6145, 0.7703, 0.0), (0.483, 0.407, 0.0), (0.581, 0.407, 0.0), (0.483, 0.5801, 0.0), (0.581, 0.5801, 0.0), (0.4073, 0.7111, 0.0), (0.4073, 0.5872, 0.0), (0.6567, 0.7111, 0.0), (0.6567, 0.5872, 0.0)], [], [(0, 1, 3, 2), (4, 5, 7, 6), (24, 33, 34, 23), (25, 32, 33, 24), (26, 31, 32, 25), (27, 30, 31, 26), (28, 29, 30, 27), (9, 21, 22, 8), (10, 20, 21, 9), (11, 19, 20, 10), (12, 18, 19, 11), (13, 17, 18, 12), (14, 16, 17, 13), (15, 16, 14), (37, 35, 8, 34), (35, 36, 8), (39, 40, 22), (41, 23, 42), (40, 42, 23, 22), (37, 34, 38), (6, 29, 28, 4), (43, 44, 46, 45), (47, 48, 50, 49), (68, 69, 82), (70, 81, 82, 69), (71, 80, 81, 70), (72, 79, 80, 71), (73, 78, 79, 72), (74, 77, 78, 73), (75, 76, 77, 74), (83, 84, 97), (85, 96, 97, 84), (86, 95, 96, 85), (87, 94, 95, 86), (88, 93, 94, 87), (89, 92, 93, 88), (90, 91, 92, 89), (98, 99, 112), (100, 111, 112, 99), (101, 110, 111, 100), (102, 109, 110, 101), (103, 108, 109, 102), (104, 107, 108, 103), (105, 106, 107, 104), (113, 114, 127), (115, 126, 127, 114), (116, 125, 126, 115), (117, 124, 125, 116), (118, 123, 124, 117), (119, 122, 123, 118), (120, 121, 122, 119), (128, 129, 142), (130, 141, 142, 129), (131, 140, 141, 130), (132, 139, 140, 131), (133, 138, 139, 132), (134, 137, 138, 133), (135, 136, 137, 134), (51, 76, 75), (135, 67, 136), (135, 143, 67), (143, 135, 121, 144), (145, 120, 106, 66), (120, 145, 144, 121), (51, 148, 90, 76), (90, 148, 147, 91), (147, 146, 105, 91), (146, 52, 105), (105, 52, 66, 106), (53, 65, 66, 52), (54, 64, 65, 53), (55, 63, 64, 54), (56, 62, 63, 55), (57, 61, 62, 56), (58, 60, 61, 57), (59, 60, 58), (149, 150, 152, 151), (153, 154, 156, 155), (23, 34, 8, 22)])
_uv = me_plane_006.uv_layers.new(name='UVMap')
_uv.uv.foreach_set('vector', [0.0, 0.0, 1.0, 0.0, 1.0, 1.0, 0.0, 1.0, 0.0, 0.0, 1.0, 0.0, 1.0, 1.0, 0.0, 1.0, 0.0, 0.0, 0.0, 0.0, 0.0, 0.0, 0.0, 0.0, 0.0, 0.0, 0.0, 0.0, 0.0, 0.0, 0.0, 0.0, 0.0, 0.0, 0.0, 0.0, 0.0, 0.0, 0.0, 0.0, 0.0, 0.0, 0.0, 0.0, 0.0, 0.0, 0.0, 0.0, 0.0, 0.0, 0.0, 0.0, 0.0, 0.0, 0.0, 0.0, 0.0, 0.0, 0.0, 0.0, 0.0, 0.0, 0.0, 0.0, 0.0, 0.0, 0.0, 0.0, 0.0, 0.0, 0.0, 0.0, 0.0, 0.0, 0.0, 0.0, 0.0, 0.0, 0.0, 0.0, 0.0, 0.0, 0.0, 0.0, 0.0, 0.0, 0.0, 0.0, 0.0, 0.0, 0.0, 0.0, 0.0, 0.0, 0.0, 0.0, 0.0, 0.0, 0.0, 0.0, 0.0, 0.0, 0.0, 0.0, 0.0, 0.0, 0.0, 0.0, 0.0, 0.0, 0.0, 0.0, 0.0, 0.0, 0.0, 0.0, 0.0, 0.0, 0.0, 0.0, 0.0, 0.0, 0.0, 0.0, 0.0, 0.0, 0.0, 0.0, 0.0, 0.0, 0.0, 0.0, 0.0, 0.0, 0.0, 0.0, 0.0, 0.0, 0.0, 0.0, 0.0, 0.0, 0.0, 0.0, 0.0, 0.0, 0.0, 0.0, 0.0, 0.0, 0.0, 1.0, 0.0, 0.0, 0.0, 0.0, 0.0, 0.0, 0.0, 0.0, 1.0, 0.0, 1.0, 1.0, 0.0, 1.0, 0.0, 0.0, 1.0, 0.0, 1.0, 1.0, 0.0, 1.0, 0.0, 0.0, 0.0, 0.0, 0.0, 0.0, 0.0, 0.0, 0.0, 0.0, 0.0, 0.0, 0.0, 0.0, 0.0, 0.0, 0.0, 0.0, 0.0, 0.0, 0.0, 0.0, 0.0, 0.0, 0.0, 0.0, 0.0, 0.0, 0.0, 0.0, 0.0, 0.0, 0.0, 0.0, 0.0, 0.0, 0.0, 0.0, 0.0, 0.0, 0.0, 0.0, 0.0, 0.0, 0.0, 0.0, 0.0, 0.0, 0.0, 0.0, 0.0, 0.0, 0.0, 0.0, 0.0, 0.0, 0.0, 0.0, 0.0, 0.0, 0.0, 0.0, 0.0, 0.0, 0.0, 0.0, 0.0, 0.0, 0.0, 0.0, 0.0, 0.0, 0.0, 0.0, 0.0, 0.0, 0.0, 0.0, 0.0, 0.0, 0.0, 0.0, 0.0, 0.0, 0.0, 0.0, 0.0, 0.0, 0.0, 0.0, 0.0, 0.0, 0.0, 0.0, 0.0, 0.0, 0.0, 0.0, 0.0, 0.0, 0.0, 0.0, 0.0, 0.0, 0.0, 0.0, 0.0, 0.0, 0.0, 0.0, 0.0, 0.0, 0.0, 0.0, 0.0, 0.0, 0.0, 0.0, 0.0, 0.0, 0.0, 0.0, 0.0, 0.0, 0.0, 0.0, 0.0, 0.0, 0.0, 0.0, 0.0, 0.0, 0.0, 0.0, 0.0, 0.0, 0.0, 0.0, 0.0, 0.0, 0.0, 0.0, 0.0, 0.0, 0.0, 0.0, 0.0, 0.0, 0.0, 0.0, 0.0, 0.0, 0.0, 0.0, 0.0, 0.0, 0.0, 0.0, 0.0, 0.0, 0.0, 0.0, 0.0, 0.0, 0.0, 0.0, 0.0, 0.0, 0.0, 0.0, 0.0, 0.0, 0.0, 0.0, 0.0, 0.0, 0.0, 0.0, 0.0, 0.0, 0.0, 0.0, 0.0, 0.0, 0.0, 0.0, 0.0, 0.0, 0.0, 0.0, 0.0, 0.0, 0.0, 0.0, 0.0, 0.0, 0.0, 0.0, 0.0, 0.0, 0.0, 0.0, 0.0, 0.0, 0.0, 0.0, 0.0, 0.0, 0.0, 0.0, 0.0, 0.0, 0.0, 0.0, 0.0, 0.0, 0.0, 0.0, 0.0, 0.0, 0.0, 0.0, 0.0, 0.0, 0.0, 0.0, 0.0, 0.0, 0.0, 0.0, 0.0, 0.0, 0.0, 0.0, 0.0, 0.0, 0.0, 0.0, 0.0, 0.0, 0.0, 0.0, 0.0, 0.0, 0.0, 0.0, 0.0, 0.0, 0.0, 0.0, 0.0, 0.0, 0.0, 0.0, 0.0, 0.0, 0.0, 0.0, 0.0, 0.0, 0.0, 0.0, 0.0, 0.0, 0.0, 0.0, 0.0, 0.0, 0.0, 0.0, 0.0, 0.0, 0.0, 0.0, 0.0, 0.0, 0.0, 0.0, 0.0, 0.0, 0.0, 0.0, 0.0, 0.0, 0.0, 0.0, 0.0, 0.0, 0.0, 0.0, 0.0, 0.0, 0.0, 0.0, 0.0, 0.0, 0.0, 0.0, 0.0, 0.0, 0.0, 0.0, 0.0, 0.0, 0.0, 0.0, 0.0, 0.0, 0.0, 0.0, 0.0, 0.0, 0.0, 0.0, 0.0, 0.0, 0.0, 0.0, 0.0, 0.0, 0.0, 0.0, 0.0, 0.0, 0.0, 0.0, 0.0, 0.0, 0.0, 0.0, 0.0, 0.0, 0.0, 0.0, 0.0, 0.0, 0.0, 0.0, 0.0, 0.0, 0.0, 0.0, 0.0, 0.0, 0.0, 0.0, 0.0, 0.0, 0.0, 0.0, 0.0, 0.0, 0.0, 0.0, 0.0, 0.0, 0.0, 0.0, 0.0, 0.0, 0.0, 0.0, 0.0, 0.0, 0.0, 0.0, 0.0, 0.0, 0.0, 0.0, 0.0, 0.0, 0.0, 0.0, 0.0, 0.0, 0.0, 0.0, 0.0, 0.0, 0.0, 0.0, 0.0, 0.0, 0.0, 0.0, 0.0, 0.0, 0.0, 0.0, 0.0, 0.0, 0.0, 0.0, 0.0, 0.0, 0.0, 0.0, 0.0, 0.0, 0.0, 0.0, 0.0, 0.0, 0.0, 0.0, 1.0, 0.0, 1.0, 1.0, 0.0, 1.0, 0.0, 0.0, 1.0, 0.0, 1.0, 1.0, 0.0, 1.0, 0.0, 0.0, 0.0, 0.0, 0.0, 0.0, 0.0, 0.0])
me_plane_006.use_remesh_fix_poles = True
me_plane_006.use_remesh_preserve_attributes = False
me_plane_006.use_mirror_vertex_groups = False
me_plane_006.update()

# ---- objects
ob_light = bpy.data.objects.new('Light', light_light)
ob_camera = bpy.data.objects.new('Camera', cam_camera)
ob_plane = bpy.data.objects.new('Plane', me_plane)
ob_action = bpy.data.objects.new('action', me_action)
ob_data = bpy.data.objects.new('data', me_curve)
ob_decision = bpy.data.objects.new('decision', me_curve_002)
ob_delay = bpy.data.objects.new('delay', me_curve_003)
ob_display = bpy.data.objects.new('display', me_curve_004)
ob_document = bpy.data.objects.new('document', me_curve_001)
ob_documents = bpy.data.objects.new('documents', me_curve_005)
ob_start = bpy.data.objects.new('start', me_circle_002)
ob_event = bpy.data.objects.new('event', me_circle_005)
ob_inputoutput = bpy.data.objects.new('inputOutput', me_curve_009)
ob_looplimit = bpy.data.objects.new('loopLimit', me_curve_012)
ob_manualinput = bpy.data.objects.new('manualInput', me_curve_013)
ob_manualoperations = bpy.data.objects.new('manualOperations', me_curve_014)
ob_merge = bpy.data.objects.new('merge', me_curve_015)
ob_offpage = bpy.data.objects.new('offPage', me_curve_016)
ob_predefinedprocesses = bpy.data.objects.new('predefinedProcesses', me_curve_017)
ob_preparation = bpy.data.objects.new('preparation', me_curve_018)
ob_plane_001 = bpy.data.objects.new('Plane.001', me_plane_003)
ob_fire_extinguishers = bpy.data.objects.new('fire-extinguishers', me_plane_002)
ob_fire_hoze = bpy.data.objects.new('fire-hoze', me_plane_001)
ob_hydrant = bpy.data.objects.new('hydrant', me_plane_006)

# ---- transforms, parenting, visibility, modifiers, constraints
ob_light.location = (4.076, 1.005, 5.904)
ob_light.rotation_euler = (0.6503, 0.05522, 1.866)
ob_light.lock_rotations_4d = False
ob_light.empty_display_type = 'ARROWS'
ob_light.color = (0.0, 0.0, 0.0, 0.0)
ob_light.lineart.crease_threshold = 0.0
ob_camera.location = (7.359, -6.926, 4.958)
ob_camera.rotation_euler = (1.109, 0.0, 0.8149)
ob_camera.lock_rotations_4d = False
ob_camera.empty_display_type = 'ARROWS'
ob_camera.color = (0.0, 0.0, 0.0, 0.0)
ob_camera.display_type = 'WIRE'
ob_camera.lineart.crease_threshold = 0.0
ob_plane.location = (0.0, 0.0, 0.0)
ob_plane.lineart.crease_threshold = 0.0
ob_action.location = (0.0, 0.0, 0.0)
ob_action.lineart.crease_threshold = 0.0
ob_data.location = (0.0, 0.0, 0.0)
ob_data.lineart.crease_threshold = 0.0
ob_decision.location = (0.0, 0.0, 0.0)
ob_decision.lineart.crease_threshold = 0.0
ob_delay.location = (0.0, 0.0, 0.0)
ob_delay.lineart.crease_threshold = 0.0
ob_display.location = (0.0, 0.0, 0.0)
ob_display.lineart.crease_threshold = 0.0
ob_document.location = (0.0, 0.0, 0.0)
ob_document.lineart.crease_threshold = 0.0
ob_documents.location = (0.0, 0.0, 0.0)
ob_documents.lineart.crease_threshold = 0.0
ob_start.location = (-0.1395, 0.0, 0.0)
ob_start.lineart.crease_threshold = 0.0
ob_event.location = (0.0, 0.0, 0.0)
ob_event.lineart.crease_threshold = 0.0
ob_inputoutput.location = (0.0, 0.0, 0.0)
ob_inputoutput.lineart.crease_threshold = 0.0
ob_looplimit.location = (0.0, 0.0, 0.0)
ob_looplimit.lineart.crease_threshold = 0.0
ob_manualinput.location = (0.0, 0.0, 0.0)
ob_manualinput.lineart.crease_threshold = 0.0
ob_manualoperations.location = (0.0, 0.0, 0.0)
ob_manualoperations.lineart.crease_threshold = 0.0
ob_merge.location = (0.0, 0.0, 0.0)
ob_merge.lineart.crease_threshold = 0.0
ob_offpage.location = (0.0, 0.0, 0.0)
ob_offpage.lineart.crease_threshold = 0.0
ob_predefinedprocesses.location = (0.0, 0.0, 0.0)
ob_predefinedprocesses.lineart.crease_threshold = 0.0
ob_preparation.location = (0.0, 0.0, 0.0)
ob_preparation.lineart.crease_threshold = 0.0
ob_plane_001.location = (0.0, 0.0, 0.0)
ob_plane_001.lineart.crease_threshold = 0.0
ob_fire_extinguishers.location = (0.0, 0.0, 0.0)
ob_fire_extinguishers.lineart.crease_threshold = 0.0
ob_fire_hoze.location = (0.0, 0.0, 0.0)
ob_fire_hoze.lineart.crease_threshold = 0.0
ob_hydrant.location = (0.0, 0.0, 0.0)
ob_hydrant.lineart.crease_threshold = 0.0

# ---- collection membership
col_collection.objects.link(ob_light)
col_collection.objects.link(ob_camera)
col_collection.objects.link(ob_plane)
col_shapes.objects.link(ob_action)
col_shapes.objects.link(ob_data)
col_shapes.objects.link(ob_decision)
col_shapes.objects.link(ob_delay)
col_shapes.objects.link(ob_display)
col_shapes.objects.link(ob_document)
col_shapes.objects.link(ob_documents)
col_shapes.objects.link(ob_start)
col_shapes.objects.link(ob_event)
col_shapes.objects.link(ob_inputoutput)
col_shapes.objects.link(ob_looplimit)
col_shapes.objects.link(ob_manualinput)
col_shapes.objects.link(ob_manualoperations)
col_shapes.objects.link(ob_merge)
col_shapes.objects.link(ob_offpage)
col_shapes.objects.link(ob_predefinedprocesses)
col_shapes.objects.link(ob_preparation)
col_shapes.objects.link(ob_plane_001)
col_icons.objects.link(ob_fire_extinguishers)
col_icons.objects.link(ob_fire_hoze)
col_icons.objects.link(ob_hydrant)

# ---- scene / render settings (as saved in the file)
scene.camera = ob_camera
scene.frame_start = 1; scene.frame_end = 250; scene.frame_set(1)
scene.render.engine = 'BLENDER_EEVEE_NEXT'
scene.cycles.use_denoising = False
scene.cycles.samples = 128
scene.cycles.sampling_pattern = 'TABULATED_SOBOL'
scene.cycles.use_adaptive_sampling = False
scene.cycles.use_light_tree = False
scene.view_settings.view_transform = 'Filmic'
bpy.context.view_layer.update()
